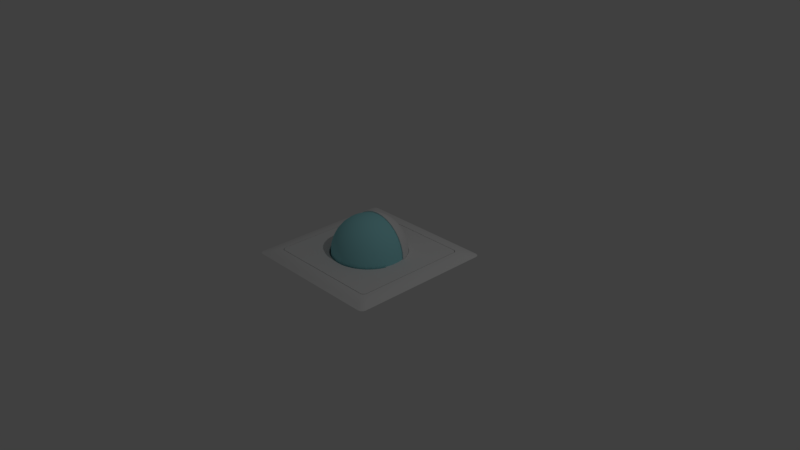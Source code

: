 # Source: SimpleSensor.blend  (saved by Blender 2.79.0; exported with 4.5.12 LTS)
import bpy
from mathutils import Matrix  # noqa: F401  (used for matrix-valued properties, if any)

bpy.ops.wm.read_factory_settings(use_empty=True)
scene = bpy.context.scene
scene.name = 'Scene'

# ---- collections
col_collection_1 = bpy.data.collections.new('Collection 1'); scene.collection.children.link(col_collection_1)

# ---- materials (node trees are filled in below, after node groups)
mat_material_001 = bpy.data.materials.new('Material.001')
mat_material_001.alpha_threshold = 0.0
mat_material_001.use_transparent_shadow = False
mat_material_001.roughness = 0.5
mat_material_002 = bpy.data.materials.new('Material.002')
mat_material_002.alpha_threshold = 0.0
mat_material_002.use_transparent_shadow = False
mat_material_002.diffuse_color = (0.1743, 0.1743, 0.1743, 1.0)
mat_material_002.roughness = 0.5
mat_material_003 = bpy.data.materials.new('Material.003')
mat_material_003.alpha_threshold = 0.0
mat_material_003.use_transparent_shadow = False
mat_material_003.diffuse_color = (0.33, 0.7545, 0.8, 1.0)
mat_material_003.roughness = 0.5
mat_material_004 = bpy.data.materials.new('Material.004')
mat_material_004.alpha_threshold = 0.0
mat_material_004.use_transparent_shadow = False
mat_material_004.roughness = 0.5

# ---- node groups
ng_auto_smooth = bpy.data.node_groups.new('Auto Smooth', 'GeometryNodeTree')
_s = ng_auto_smooth.interface.new_socket(name='Geometry', in_out='OUTPUT', socket_type='NodeSocketGeometry')
_s = ng_auto_smooth.interface.new_socket(name='Geometry', in_out='INPUT', socket_type='NodeSocketGeometry')
_s = ng_auto_smooth.interface.new_socket(name='Angle', in_out='INPUT', socket_type='NodeSocketFloat')
_s.subtype = 'ANGLE'
_s.min_value = 0.0
_s.max_value = 3.142
ng_auto_smooth.is_modifier = True
_N = ng_auto_smooth.nodes; _L = ng_auto_smooth.links
n0 = _N.new('NodeGroupOutput'); n0.name = 'Group Output'; n0.location = (480, -100)
n1 = _N.new('NodeGroupInput'); n1.name = 'Group Input'; n1.location = (-420, -300)
n2 = _N.new('NodeGroupInput'); n2.name = 'Group Input.001'; n2.location = (-60, -100)
n3 = _N.new('GeometryNodeSetShadeSmooth'); n3.name = 'Set Shade Smooth'; n3.location = (120, -100)
n3.domain = 'EDGE'
n4 = _N.new('GeometryNodeSetShadeSmooth'); n4.name = 'Set Shade Smooth.001'; n4.location = (300, -100)
n5 = _N.new('GeometryNodeInputMeshEdgeAngle'); n5.name = 'Edge Angle'; n5.location = (-420, -220)
n6 = _N.new('GeometryNodeInputEdgeSmooth'); n6.name = 'Is Edge Smooth'; n6.location = (-60, -160)
n7 = _N.new('GeometryNodeInputShadeSmooth'); n7.name = 'Is Face Smooth'; n7.location = (-240, -340)
n8 = _N.new('FunctionNodeBooleanMath'); n8.name = 'Boolean Math'; n8.location = (-60, -220)
n9 = _N.new('FunctionNodeCompare'); n9.name = 'Compare'; n9.location = (-240, -180)
n9.operation = 'LESS_EQUAL'
_L.new(n5.outputs[0], n9.inputs[0])
_L.new(n4.outputs[0], n0.inputs[0])
_L.new(n1.outputs[1], n9.inputs[1])
_L.new(n9.outputs[0], n8.inputs[0])
_L.new(n7.outputs[0], n8.inputs[1])
_L.new(n2.outputs[0], n3.inputs[0])
_L.new(n6.outputs[0], n3.inputs[1])
_L.new(n3.outputs[0], n4.inputs[0])
_L.new(n8.outputs[0], n3.inputs[2])
n0.is_active_output = True

# ---- material node trees

# ---- world
world_world = bpy.data.worlds.new('World'); scene.world = world_world
world_world.color = (0.05088, 0.05088, 0.05088)
world_world.use_sun_shadow = False
world_world.sun_shadow_jitter_overblur = 0.0
world_world.cycles.sampling_method = 'MANUAL'

# ---- cameras
cam_camera = bpy.data.cameras.new('Camera')
cam_camera.clip_end = 100.0
cam_camera.lens = 35.0
cam_camera.sensor_width = 32.0
cam_camera.sensor_height = 18.0
cam_camera.ortho_scale = 7.314
cam_camera.dof.focus_distance = 0.0
cam_camera.dof.aperture_fstop = 128.0

# ---- lights
light_lamp = bpy.data.lights.new('Lamp', 'POINT')
light_lamp.transmission_factor = 0.0
light_lamp.cutoff_distance = 30.0
light_lamp.energy = 100.0
light_lamp.shadow_buffer_clip_start = 1.001
light_lamp.shadow_soft_size = 0.1
light_lamp.shadow_maximum_resolution = 0.006
light_lamp.use_absolute_resolution = True

# ---- meshes
me_plane = bpy.data.meshes.new('Plane')
me_plane.from_pydata([(-3.102e-07, 0.5102, 0.01961), (0.05, 0.5077, 0.01961), (0.09953, 0.5004, 0.01961), (0.1481, 0.4882, 0.01961), (0.1952, 0.4713, 0.01961), (0.2405, 0.4499, 0.01961), (0.2834, 0.4242, 0.01961), (0.3236, 0.3944, 0.01961), (0.3607, 0.3607, 0.01961), (0.3944, 0.3236, 0.01961), (0.4242, 0.2834, 0.01961), (0.4499, 0.2405, 0.01961), (0.4713, 0.1952, 0.01961), (0.4882, 0.1481, 0.01961), (0.4882, -0.1481, 0.01961), (0.4713, -0.1952, 0.01961), (0.4499, -0.2405, 0.01961), (0.4242, -0.2834, 0.01961), (0.3944, -0.3236, 0.01961), (0.3607, -0.3607, 0.01961), (0.3236, -0.3944, 0.01961), (0.2834, -0.4242, 0.01961), (0.2405, -0.4499, 0.01961), (0.1952, -0.4713, 0.01961), (0.1481, -0.4882, 0.01961), (0.09953, -0.5004, 0.01961), (0.05, -0.5077, 0.01961), (-7.197e-07, -0.5102, 0.01961), (-0.05001, -0.5077, 0.01961), (-0.09953, -0.5004, 0.01961), (-0.1481, -0.4882, 0.01961), (-0.1952, -0.4713, 0.01961), (-0.2405, -0.4499, 0.01961), (-0.2834, -0.4242, 0.01961), (-0.3236, -0.3944, 0.01961), (-0.3607, -0.3607, 0.01961), (-0.3944, -0.3236, 0.01961), (-0.4242, -0.2834, 0.01961), (-0.4499, -0.2405, 0.01961), (-0.4713, -0.1952, 0.01961), (-0.4882, -0.1481, 0.01961), (-0.4882, 0.1481, 0.01961), (-0.4713, 0.1952, 0.01961), (-0.4499, 0.2405, 0.01961), (-0.4242, 0.2834, 0.01961), (-0.3944, 0.3236, 0.01961), (-0.3607, 0.3607, 0.01961), (-0.3236, 0.3944, 0.01961), (-0.2834, 0.4242, 0.01961), (-0.2405, 0.4499, 0.01961), (-0.1952, 0.4713, 0.01961), (-0.1481, 0.4882, 0.01961), (-0.09953, 0.5004, 0.01961), (-0.05001, 0.5077, 0.01961), (0.4703, 0.1481, 0.01961), (0.482, 0.09953, 0.01961), (0.4891, 0.05, 0.01961), (0.4915, -2.026e-07, 0.01961), (0.4891, -0.05, 0.01961), (0.482, -0.09953, 0.01961), (0.4703, -0.1481, 0.01961), (-0.4703, -0.1481, 0.01961), (-0.4821, -0.09953, 0.01961), (-0.4891, -0.05, 0.01961), (-0.4915, -3.567e-07, 0.01961), (-0.4891, 0.05, 0.01961), (-0.4821, 0.09953, 0.01961), (-0.4703, 0.1481, 0.01961), (-0.9362, -1.0, 0.0), (-1.0, -0.9362, -1.583e-08), (-0.9681, -0.9915, 0.0), (-0.9915, -0.9681, 0.0), (1.0, -0.9362, 0.0), (0.9362, -1.0, -1.583e-08), (0.9915, -0.9681, 0.0), (0.9681, -0.9915, 0.0), (-1.0, 0.9362, 0.0), (-0.9362, 1.0, -1.583e-08), (-0.9915, 0.9681, 0.0), (-0.9681, 0.9915, 0.0), (0.9362, 1.0, 0.0), (1.0, 0.9362, -1.583e-08), (0.9681, 0.9915, 0.0), (0.9915, 0.9681, 0.0), (-0.8243, 0.7585, 0.05104), (-0.7585, 0.8243, 0.05104), (-0.7949, 0.7499, 0.05379), (-0.8035, 0.7795, 0.0524), (-0.7846, 0.7702, 0.05433), (-0.7795, 0.8035, 0.0524), (-0.7499, 0.7949, 0.05379), (-0.7702, 0.7846, 0.05433), (-0.8243, -0.7585, 0.05104), (-0.7585, -0.8243, 0.05104), (-0.8035, -0.7795, 0.0524), (-0.7949, -0.7499, 0.05379), (-0.7846, -0.7702, 0.05433), (-0.7499, -0.7949, 0.05379), (-0.7795, -0.8035, 0.0524), (-0.7702, -0.7846, 0.05433), (0.7585, -0.8243, 0.05104), (0.8243, -0.7585, 0.05104), (0.7795, -0.8035, 0.0524), (0.7499, -0.7949, 0.05379), (0.7702, -0.7846, 0.05433), (0.7949, -0.7499, 0.05379), (0.8035, -0.7795, 0.0524), (0.7846, -0.7702, 0.05433), (0.8243, 0.7585, 0.05104), (0.7585, 0.8243, 0.05104), (0.8035, 0.7795, 0.0524), (0.7949, 0.7499, 0.05379), (0.7846, 0.7702, 0.05433), (0.7499, 0.7949, 0.05379), (0.7795, 0.8035, 0.0524), (0.7702, 0.7846, 0.05433), (0.8427, 0.7769, 0.04882), (0.9325, 0.8687, 0.02627), (0.8687, 0.9325, 0.02627), (0.7769, 0.8427, 0.04882), (0.8716, 0.806, 0.0436), (0.8219, 0.7978, 0.05017), (0.8596, 0.8375, 0.04417), (0.913, 0.8897, 0.03021), (0.9045, 0.8396, 0.03534), (0.8904, 0.8685, 0.03737), (0.8396, 0.9045, 0.03534), (0.8897, 0.913, 0.03021), (0.8685, 0.8904, 0.03737), (0.7978, 0.8219, 0.05017), (0.806, 0.8716, 0.0436), (0.8375, 0.8596, 0.04417), (0.9325, -0.8687, 0.02627), (0.8427, -0.7769, 0.04882), (0.7769, -0.8427, 0.04882), (0.8687, -0.9325, 0.02627), (0.9045, -0.8396, 0.03534), (0.913, -0.8897, 0.03021), (0.8904, -0.8685, 0.03737), (0.8219, -0.7978, 0.05017), (0.8716, -0.806, 0.0436), (0.8596, -0.8375, 0.04417), (0.806, -0.8716, 0.0436), (0.7978, -0.8219, 0.05017), (0.8375, -0.8596, 0.04417), (0.8897, -0.913, 0.03021), (0.8396, -0.9045, 0.03534), (0.8685, -0.8904, 0.03737), (-0.8427, -0.7769, 0.04882), (-0.9325, -0.8687, 0.02627), (-0.8687, -0.9325, 0.02627), (-0.7769, -0.8427, 0.04882), (-0.8716, -0.806, 0.0436), (-0.8219, -0.7978, 0.05017), (-0.8596, -0.8375, 0.04417), (-0.913, -0.8897, 0.03021), (-0.9045, -0.8396, 0.03534), (-0.8904, -0.8685, 0.03737), (-0.8396, -0.9045, 0.03534), (-0.8897, -0.913, 0.03021), (-0.8685, -0.8904, 0.03737), (-0.7978, -0.8219, 0.05017), (-0.806, -0.8716, 0.0436), (-0.8375, -0.8596, 0.04417), (-0.9325, 0.8687, 0.02627), (-0.8427, 0.7769, 0.04882), (-0.7769, 0.8427, 0.04882), (-0.8687, 0.9325, 0.02627), (-0.9045, 0.8396, 0.03534), (-0.913, 0.8897, 0.03021), (-0.8904, 0.8685, 0.03737), (-0.8219, 0.7978, 0.05017), (-0.8716, 0.806, 0.0436), (-0.8596, 0.8375, 0.04417), (-0.806, 0.8716, 0.0436), (-0.7978, 0.8219, 0.05017), (-0.8375, 0.8596, 0.04417), (-0.8897, 0.913, 0.03021), (-0.8396, 0.9045, 0.03534), (-0.8685, 0.8904, 0.03737), (-0.7949, 0.7499, 0.04722), (-0.7846, 0.7702, 0.04722), (-0.7553, -0.7345, 0.05418), (-0.726, -0.726, 0.05418), (-0.7586, -0.7586, 0.05418), (-0.7345, -0.7553, 0.05418), (-0.7499, 0.7949, 0.04722), (-0.7702, 0.7846, 0.04722), (-0.7846, -0.7702, 0.04722), (-0.7949, -0.7499, 0.04722), (-0.7702, -0.7846, 0.04722), (-0.7499, -0.7949, 0.04722), (-0.7444, -0.7891, 0.05418), (-0.7646, -0.7789, 0.05418), (-0.7891, -0.7444, 0.05418), (-0.7789, -0.7646, 0.05418), (0.7702, -0.7846, 0.04722), (0.7499, -0.7949, 0.04722), (0.7846, -0.7702, 0.04722), (0.7949, -0.7499, 0.04722), (-0.7646, 0.7789, 0.05418), (-0.7444, 0.7891, 0.05418), (-0.7345, 0.7553, 0.05418), (-0.726, 0.726, 0.05418), (0.7846, 0.7702, 0.04722), (0.7949, 0.7499, 0.04722), (0.7702, 0.7846, 0.04722), (0.7499, 0.7949, 0.04722), (-0.7586, 0.7586, 0.05418), (-0.7553, 0.7345, 0.05418), (-0.7789, 0.7646, 0.05418), (-0.7891, 0.7444, 0.05418), (-0.7891, 0.7444, 0.04722), (-0.7789, 0.7646, 0.04722), (-0.7444, 0.7891, 0.04722), (-0.7646, 0.7789, 0.04722), (-0.7789, -0.7646, 0.04722), (-0.7891, -0.7444, 0.04722), (-0.7646, -0.7789, 0.04722), (-0.7444, -0.7891, 0.04722), (0.7646, -0.7789, 0.04722), (0.7444, -0.7891, 0.04722), (0.7789, -0.7646, 0.04722), (0.7891, -0.7444, 0.04722), (0.7789, 0.7646, 0.04722), (0.7891, 0.7444, 0.04722), (0.7646, 0.7789, 0.04722), (0.7444, 0.7891, 0.04722), (0.7646, -0.7789, 0.05418), (0.7444, -0.7891, 0.05418), (0.7789, -0.7646, 0.05418), (0.7891, -0.7444, 0.05418), (0.7553, -0.7345, 0.05418), (0.7586, -0.7586, 0.05418), (0.726, -0.726, 0.05418), (0.7345, -0.7553, 0.05418), (0.7789, 0.7646, 0.05418), (0.7891, 0.7444, 0.05418), (0.7646, 0.7789, 0.05418), (0.7444, 0.7891, 0.05418), (0.7345, 0.7553, 0.05418), (0.7586, 0.7586, 0.05418), (0.726, 0.726, 0.05418), (0.7553, 0.7345, 0.05418), (0.3607, -0.3607, 0.05418), (0.4242, -0.2834, 0.05418), (0.3944, -0.3236, 0.05418), (0.2834, -0.4242, 0.05418), (0.3236, -0.3944, 0.05418), (0.2405, -0.4499, 0.05418), (0.1952, -0.4713, 0.05418), (0.1481, -0.4882, 0.05418), (0.09953, -0.5004, 0.05418), (0.05, -0.5077, 0.05418), (-7.197e-07, -0.5102, 0.05418), (-0.05001, -0.5077, 0.05418), (-0.09953, -0.5004, 0.05418), (-0.1481, -0.4882, 0.05418), (-0.1952, -0.4713, 0.05418), (-0.2405, -0.4499, 0.05418), (-0.2834, -0.4242, 0.05418), (-0.3607, -0.3607, 0.05418), (-0.3236, -0.3944, 0.05418), (-0.3944, -0.3236, 0.05418), (0.4891, -0.05, 0.05418), (0.4915, -2.026e-07, 0.05418), (0.482, -0.09953, 0.05418), (0.4882, -0.1481, 0.05418), (0.4713, -0.1952, 0.05418), (0.4703, -0.1481, 0.05418), (0.4499, -0.2405, 0.05418), (-0.4242, -0.2834, 0.05418), (-0.4713, -0.1952, 0.05418), (-0.4499, -0.2405, 0.05418), (-0.4703, -0.1481, 0.05418), (-0.4821, -0.09953, 0.05418), (-0.4882, -0.1481, 0.05418), (-0.4891, -0.05, 0.05418), (-0.4915, -3.567e-07, 0.05418), (0.482, 0.09953, 0.05418), (0.4891, 0.05, 0.05418), (0.4882, 0.1481, 0.05418), (0.4713, 0.1952, 0.05418), (0.4703, 0.1481, 0.05418), (0.4499, 0.2405, 0.05418), (0.4242, 0.2834, 0.05418), (0.3944, 0.3236, 0.05418), (-0.3607, 0.3607, 0.05418), (-0.3944, 0.3236, 0.05418), (-0.4242, 0.2834, 0.05418), (-0.4499, 0.2405, 0.05418), (-0.4713, 0.1952, 0.05418), (-0.4703, 0.1481, 0.05418), (-0.4882, 0.1481, 0.05418), (-0.4891, 0.05, 0.05418), (-0.4821, 0.09953, 0.05418), (0.3236, 0.3944, 0.05418), (0.3607, 0.3607, 0.05418), (0.2834, 0.4242, 0.05418), (0.2405, 0.4499, 0.05418), (0.1952, 0.4713, 0.05418), (-0.1481, 0.4882, 0.05418), (-0.1952, 0.4713, 0.05418), (-0.2405, 0.4499, 0.05418), (-0.2834, 0.4242, 0.05418), (-0.3236, 0.3944, 0.05418), (0.1481, 0.4882, 0.05418), (-0.09953, 0.5004, 0.05418), (0.09953, 0.5004, 0.05418), (-0.05001, 0.5077, 0.05418), (0.05, 0.5077, 0.05418), (-3.102e-07, 0.5102, 0.05418), (7.917e-08, 0.5065, 0.05374), (0.09457, 0.147, 0.5292), (0.0913, 0.1938, 0.5127), (0.08715, 0.2388, 0.4919), (0.08217, 0.2814, 0.4668), (0.07639, 0.3213, 0.4378), (0.06988, 0.3582, 0.405), (0.06269, 0.3916, 0.3689), (0.0549, 0.4212, 0.3297), (0.04658, 0.4467, 0.2879), (0.03782, 0.468, 0.2439), (0.02869, 0.4847, 0.198), (0.01928, 0.4968, 0.1507), (0.009686, 0.5041, 0.1024), (0.1855, 0.147, 0.5016), (0.1791, 0.1938, 0.4861), (0.171, 0.2388, 0.4665), (0.1612, 0.2814, 0.4428), (0.1498, 0.3213, 0.4155), (0.1371, 0.3582, 0.3847), (0.123, 0.3916, 0.3506), (0.1077, 0.4212, 0.3137), (0.09138, 0.4467, 0.2743), (0.07418, 0.468, 0.2328), (0.05627, 0.4847, 0.1896), (0.03782, 0.4968, 0.145), (0.019, 0.5041, 0.09961), (0.2693, 0.147, 0.4568), (0.26, 0.1938, 0.4428), (0.2482, 0.2388, 0.4252), (0.234, 0.2814, 0.4039), (0.2175, 0.3213, 0.3793), (0.199, 0.3582, 0.3516), (0.1785, 0.3916, 0.3209), (0.1563, 0.4212, 0.2877), (0.1327, 0.4467, 0.2523), (0.1077, 0.468, 0.2149), (0.08169, 0.4847, 0.176), (0.0549, 0.4968, 0.1359), (0.02758, 0.5041, 0.09502), (0.3428, 0.147, 0.3965), (0.3309, 0.1938, 0.3847), (0.3159, 0.2388, 0.3696), (0.2978, 0.2814, 0.3516), (0.2769, 0.3213, 0.3306), (0.2533, 0.3582, 0.307), (0.2272, 0.3916, 0.281), (0.199, 0.4212, 0.2527), (0.1688, 0.4467, 0.2226), (0.1371, 0.468, 0.1908), (0.104, 0.4847, 0.1577), (0.06988, 0.4968, 0.1236), (0.03511, 0.5041, 0.08885), (0.403, 0.147, 0.323), (0.3891, 0.1938, 0.3137), (0.3714, 0.2388, 0.3019), (0.3502, 0.2814, 0.2877), (0.3256, 0.3213, 0.2713), (0.2978, 0.3582, 0.2527), (0.2672, 0.3916, 0.2323), (0.234, 0.4212, 0.2101), (0.1985, 0.4467, 0.1864), (0.1612, 0.468, 0.1614), (0.1223, 0.4847, 0.1354), (0.08217, 0.4968, 0.1086), (0.04128, 0.5041, 0.08132), (0.4478, 0.147, 0.2392), (0.4324, 0.1938, 0.2328), (0.4127, 0.2388, 0.2247), (0.3891, 0.2814, 0.2149), (0.3618, 0.3213, 0.2036), (0.3309, 0.3582, 0.1908), (0.2969, 0.3916, 0.1767), (0.26, 0.4212, 0.1614), (0.2206, 0.4467, 0.1451), (0.1791, 0.468, 0.1279), (0.1358, 0.4847, 0.11), (0.0913, 0.4968, 0.09156), (0.04587, 0.5041, 0.07274), (0.4754, 0.147, 0.1483), (0.459, 0.1938, 0.145), (0.4381, 0.2388, 0.1409), (0.4131, 0.2814, 0.1359), (0.384, 0.3213, 0.1301), (0.3513, 0.3582, 0.1236), (0.3152, 0.3916, 0.1164), (0.276, 0.4212, 0.1086), (0.2342, 0.4467, 0.1003), (0.1901, 0.468, 0.09156), (0.1442, 0.4847, 0.08242), (0.09692, 0.4968, 0.07302), (0.0487, 0.5041, 0.06342), (0.4847, 0.147, 0.05374), (0.468, 0.1938, 0.05374), (0.4467, 0.2388, 0.05374), (0.4212, 0.2814, 0.05374), (0.3916, 0.3213, 0.05374), (0.3582, 0.3582, 0.05374), (0.3213, 0.3916, 0.05374), (0.2814, 0.4212, 0.05374), (0.2388, 0.4467, 0.05374), (0.1938, 0.468, 0.05374), (0.147, 0.4847, 0.05374), (0.09882, 0.4968, 0.05374), (0.04965, 0.5041, 0.05374), (-0.4847, 0.147, 0.05374), (-0.468, 0.1938, 0.05374), (-0.4467, 0.2388, 0.05374), (-0.4212, 0.2814, 0.05374), (-0.3916, 0.3213, 0.05374), (-0.3582, 0.3582, 0.05374), (-0.3213, 0.3916, 0.05374), (-0.2814, 0.4212, 0.05374), (-0.2388, 0.4467, 0.05374), (-0.1938, 0.468, 0.05374), (-0.147, 0.4847, 0.05374), (-0.09882, 0.4968, 0.05374), (-0.04965, 0.5041, 0.05374), (-0.4754, 0.147, 0.1483), (-0.459, 0.1938, 0.145), (-0.4381, 0.2388, 0.1409), (-0.4131, 0.2814, 0.1359), (-0.384, 0.3213, 0.1301), (-0.3513, 0.3582, 0.1236), (-0.3152, 0.3916, 0.1164), (-0.276, 0.4212, 0.1086), (-0.2342, 0.4467, 0.1003), (-0.1901, 0.468, 0.09156), (-0.1442, 0.4847, 0.08242), (-0.09692, 0.4968, 0.07302), (-0.0487, 0.5041, 0.06342), (-0.4478, 0.147, 0.2392), (-0.4324, 0.1938, 0.2328), (-0.4127, 0.2388, 0.2247), (-0.3891, 0.2814, 0.2149), (-0.3618, 0.3213, 0.2036), (-0.3309, 0.3582, 0.1908), (-0.2969, 0.3916, 0.1767), (-0.26, 0.4212, 0.1614), (-0.2206, 0.4467, 0.1451), (-0.1791, 0.468, 0.1279), (-0.1358, 0.4847, 0.11), (-0.0913, 0.4968, 0.09156), (-0.04587, 0.5041, 0.07274), (-0.403, 0.147, 0.323), (-0.3891, 0.1938, 0.3137), (-0.3714, 0.2388, 0.3019), (-0.3502, 0.2814, 0.2877), (-0.3256, 0.3213, 0.2713), (-0.2978, 0.3582, 0.2527), (-0.2672, 0.3916, 0.2323), (-0.234, 0.4212, 0.2101), (-0.1985, 0.4467, 0.1864), (-0.1612, 0.468, 0.1614), (-0.1223, 0.4847, 0.1354), (-0.08217, 0.4968, 0.1086), (-0.04128, 0.5041, 0.08132), (-0.3428, 0.147, 0.3965), (-0.3309, 0.1938, 0.3847), (-0.3159, 0.2388, 0.3696), (-0.2978, 0.2814, 0.3516), (-0.2769, 0.3213, 0.3306), (-0.2533, 0.3582, 0.307), (-0.2272, 0.3916, 0.281), (-0.199, 0.4212, 0.2527), (-0.1688, 0.4467, 0.2226), (-0.1371, 0.468, 0.1908), (-0.104, 0.4847, 0.1577), (-0.06988, 0.4968, 0.1236), (-0.03511, 0.5041, 0.08885), (-0.2693, 0.147, 0.4568), (-0.26, 0.1938, 0.4428), (-0.2482, 0.2388, 0.4252), (-0.234, 0.2814, 0.4039), (-0.2175, 0.3213, 0.3793), (-0.199, 0.3582, 0.3516), (-0.1785, 0.3916, 0.3209), (-0.1563, 0.4212, 0.2877), (-0.1327, 0.4467, 0.2523), (-0.1077, 0.468, 0.2149), (-0.08169, 0.4847, 0.176), (-0.0549, 0.4968, 0.1359), (-0.02758, 0.5041, 0.09502), (-0.1855, 0.147, 0.5016), (-0.1791, 0.1938, 0.4861), (-0.171, 0.2388, 0.4665), (-0.1612, 0.2814, 0.4428), (-0.1498, 0.3213, 0.4155), (-0.1371, 0.3582, 0.3847), (-0.123, 0.3916, 0.3506), (-0.1077, 0.4212, 0.3137), (-0.09138, 0.4467, 0.2743), (-0.07418, 0.468, 0.2328), (-0.05627, 0.4847, 0.1896), (-0.03782, 0.4968, 0.145), (-0.019, 0.5041, 0.09961), (-0.09457, 0.147, 0.5292), (-0.0913, 0.1938, 0.5127), (-0.08715, 0.2388, 0.4919), (-0.08217, 0.2814, 0.4668), (-0.07639, 0.3213, 0.4378), (-0.06988, 0.3582, 0.405), (-0.06269, 0.3916, 0.3689), (-0.0549, 0.4212, 0.3297), (-0.04658, 0.4467, 0.2879), (-0.03782, 0.468, 0.2439), (-0.02869, 0.4847, 0.198), (-0.01928, 0.4968, 0.1507), (-0.009686, 0.5041, 0.1024), (1.585e-07, 0.147, 0.5385), (1.509e-07, 0.1938, 0.5217), (1.811e-07, 0.2388, 0.5005), (2.415e-07, 0.2814, 0.4749), (1.434e-07, 0.3213, 0.4453), (1.509e-07, 0.3582, 0.4119), (1.132e-07, 0.3916, 0.3751), (1.925e-07, 0.4212, 0.3352), (1.207e-07, 0.4467, 0.2925), (1.132e-07, 0.468, 0.2476), (1.283e-07, 0.4847, 0.2008), (9.81e-08, 0.4968, 0.1526), (9.527e-08, 0.5041, 0.1034), (8.028e-08, 0.4863, 0.05374), (0.09078, 0.147, 0.5101), (0.08764, 0.1861, 0.4943), (0.08366, 0.2292, 0.4743), (0.07888, 0.2701, 0.4503), (0.07333, 0.3085, 0.4224), (0.06708, 0.3438, 0.391), (0.06018, 0.3759, 0.3563), (0.0527, 0.4043, 0.3187), (0.04472, 0.4288, 0.2786), (0.0363, 0.4492, 0.2362), (0.02754, 0.4653, 0.1922), (0.01851, 0.4769, 0.1468), (0.009298, 0.4839, 0.1005), (0.1781, 0.147, 0.4836), (0.1719, 0.1861, 0.4688), (0.1641, 0.2292, 0.4499), (0.1547, 0.2701, 0.4273), (0.1438, 0.3085, 0.401), (0.1316, 0.3438, 0.3714), (0.118, 0.3759, 0.3387), (0.1034, 0.4043, 0.3033), (0.08772, 0.4288, 0.2655), (0.07121, 0.4492, 0.2257), (0.05402, 0.4653, 0.1841), (0.0363, 0.4769, 0.1414), (0.01824, 0.4839, 0.09777), (0.2585, 0.147, 0.4406), (0.2496, 0.1861, 0.4273), (0.2383, 0.2292, 0.4103), (0.2246, 0.2701, 0.3899), (0.2088, 0.3085, 0.3663), (0.191, 0.3438, 0.3396), (0.1714, 0.3759, 0.3102), (0.1501, 0.4043, 0.2784), (0.1273, 0.4288, 0.2443), (0.1034, 0.4492, 0.2085), (0.07842, 0.4653, 0.1711), (0.0527, 0.4769, 0.1326), (0.02648, 0.4839, 0.09337), (0.329, 0.147, 0.3828), (0.3177, 0.1861, 0.3714), (0.3032, 0.2292, 0.357), (0.2859, 0.2701, 0.3396), (0.2658, 0.3085, 0.3195), (0.2431, 0.3438, 0.2969), (0.2181, 0.3759, 0.2719), (0.191, 0.4043, 0.2448), (0.1621, 0.4288, 0.2158), (0.1316, 0.4492, 0.1853), (0.09981, 0.4653, 0.1535), (0.06708, 0.4769, 0.1208), (0.0337, 0.4839, 0.08744), (0.3869, 0.147, 0.3123), (0.3735, 0.1861, 0.3033), (0.3566, 0.2292, 0.292), (0.3362, 0.2701, 0.2784), (0.3125, 0.3085, 0.2626), (0.2859, 0.3438, 0.2448), (0.2565, 0.3759, 0.2251), (0.2246, 0.4043, 0.2038), (0.1906, 0.4288, 0.1811), (0.1547, 0.4492, 0.1571), (0.1174, 0.4653, 0.1322), (0.07888, 0.4769, 0.1064), (0.03963, 0.4839, 0.08022), (0.4299, 0.147, 0.2318), (0.415, 0.1861, 0.2257), (0.3962, 0.2292, 0.2178), (0.3735, 0.2701, 0.2085), (0.3473, 0.3085, 0.1976), (0.3177, 0.3438, 0.1853), (0.285, 0.3759, 0.1718), (0.2496, 0.4043, 0.1571), (0.2118, 0.4288, 0.1415), (0.1719, 0.4492, 0.1249), (0.1304, 0.4653, 0.1078), (0.08764, 0.4769, 0.09004), (0.04403, 0.4839, 0.07198), (0.4564, 0.147, 0.1445), (0.4406, 0.1861, 0.1414), (0.4206, 0.2292, 0.1374), (0.3965, 0.2701, 0.1326), (0.3687, 0.3085, 0.1271), (0.3372, 0.3438, 0.1208), (0.3026, 0.3759, 0.1139), (0.265, 0.4043, 0.1064), (0.2248, 0.4288, 0.09846), (0.1825, 0.4492, 0.09004), (0.1384, 0.4653, 0.08128), (0.09304, 0.4769, 0.07225), (0.04675, 0.4839, 0.06304), (0.4653, 0.147, 0.05374), (0.4492, 0.1861, 0.05374), (0.4288, 0.2292, 0.05374), (0.4043, 0.2701, 0.05374), (0.3759, 0.3085, 0.05374), (0.3438, 0.3438, 0.05374), (0.3085, 0.3759, 0.05374), (0.2701, 0.4043, 0.05374), (0.2292, 0.4288, 0.05374), (0.1861, 0.4492, 0.05374), (0.1412, 0.4653, 0.05374), (0.09486, 0.4769, 0.05374), (0.04766, 0.4839, 0.05374), (-0.4653, 0.147, 0.05374), (-0.4492, 0.1861, 0.05374), (-0.4288, 0.2292, 0.05374), (-0.4043, 0.2701, 0.05374), (-0.3759, 0.3085, 0.05374), (-0.3438, 0.3438, 0.05374), (-0.3085, 0.3759, 0.05374), (-0.2701, 0.4043, 0.05374), (-0.2292, 0.4288, 0.05374), (-0.1861, 0.4492, 0.05374), (-0.1412, 0.4653, 0.05374), (-0.09486, 0.4769, 0.05374), (-0.04766, 0.4839, 0.05374), (-0.4564, 0.147, 0.1445), (-0.4406, 0.1861, 0.1414), (-0.4206, 0.2292, 0.1374), (-0.3965, 0.2701, 0.1326), (-0.3687, 0.3085, 0.1271), (-0.3372, 0.3438, 0.1208), (-0.3025, 0.3759, 0.1139), (-0.265, 0.4043, 0.1064), (-0.2248, 0.4288, 0.09846), (-0.1825, 0.4492, 0.09004), (-0.1384, 0.4653, 0.08128), (-0.09304, 0.4769, 0.07225), (-0.04675, 0.4839, 0.06304), (-0.4299, 0.147, 0.2318), (-0.415, 0.1861, 0.2257), (-0.3962, 0.2292, 0.2178), (-0.3735, 0.2701, 0.2085), (-0.3473, 0.3085, 0.1976), (-0.3177, 0.3438, 0.1853), (-0.285, 0.3759, 0.1718), (-0.2496, 0.4043, 0.1571), (-0.2118, 0.4288, 0.1415), (-0.1719, 0.4492, 0.1249), (-0.1304, 0.4653, 0.1078), (-0.08764, 0.4769, 0.09004), (-0.04403, 0.4839, 0.07198), (-0.3869, 0.147, 0.3123), (-0.3735, 0.1861, 0.3033), (-0.3566, 0.2292, 0.292), (-0.3362, 0.2701, 0.2784), (-0.3125, 0.3085, 0.2626), (-0.2859, 0.3438, 0.2448), (-0.2565, 0.3759, 0.2251), (-0.2246, 0.4043, 0.2038), (-0.1906, 0.4288, 0.1811), (-0.1547, 0.4492, 0.1571), (-0.1174, 0.4653, 0.1322), (-0.07888, 0.4769, 0.1064), (-0.03963, 0.4839, 0.08022), (-0.329, 0.147, 0.3828), (-0.3177, 0.1861, 0.3714), (-0.3032, 0.2292, 0.357), (-0.2859, 0.2701, 0.3396), (-0.2658, 0.3085, 0.3195), (-0.2431, 0.3438, 0.2969), (-0.2181, 0.3759, 0.2719), (-0.191, 0.4043, 0.2448), (-0.1621, 0.4288, 0.2158), (-0.1316, 0.4492, 0.1853), (-0.09981, 0.4653, 0.1535), (-0.06708, 0.4769, 0.1208), (-0.0337, 0.4839, 0.08744), (-0.2585, 0.147, 0.4406), (-0.2496, 0.1861, 0.4273), (-0.2383, 0.2292, 0.4103), (-0.2246, 0.2701, 0.3899), (-0.2088, 0.3085, 0.3663), (-0.191, 0.3438, 0.3396), (-0.1714, 0.3759, 0.3102), (-0.1501, 0.4043, 0.2784), (-0.1273, 0.4288, 0.2443), (-0.1034, 0.4492, 0.2085), (-0.07842, 0.4653, 0.1711), (-0.0527, 0.4769, 0.1326), (-0.02648, 0.4839, 0.09337), (-0.1781, 0.147, 0.4836), (-0.1719, 0.1861, 0.4688), (-0.1641, 0.2292, 0.4499), (-0.1547, 0.2701, 0.4273), (-0.1438, 0.3085, 0.401), (-0.1316, 0.3438, 0.3714), (-0.118, 0.3759, 0.3387), (-0.1034, 0.4043, 0.3033), (-0.08772, 0.4288, 0.2655), (-0.07121, 0.4492, 0.2257), (-0.05402, 0.4653, 0.1841), (-0.0363, 0.4769, 0.1414), (-0.01824, 0.4839, 0.09777), (-0.09078, 0.147, 0.5101), (-0.08764, 0.1861, 0.4943), (-0.08366, 0.2292, 0.4743), (-0.07888, 0.2701, 0.4503), (-0.07333, 0.3085, 0.4224), (-0.06708, 0.3438, 0.391), (-0.06018, 0.3759, 0.3563), (-0.0527, 0.4043, 0.3187), (-0.04472, 0.4288, 0.2786), (-0.0363, 0.4492, 0.2362), (-0.02754, 0.4653, 0.1922), (-0.01851, 0.4769, 0.1468), (-0.009298, 0.4839, 0.1005), (1.564e-07, 0.147, 0.5191), (1.492e-07, 0.1861, 0.503), (1.782e-07, 0.2292, 0.4826), (2.361e-07, 0.2701, 0.458), (1.419e-07, 0.3085, 0.4296), (1.492e-07, 0.3438, 0.3976), (1.129e-07, 0.3759, 0.3622), (1.89e-07, 0.4043, 0.3239), (1.202e-07, 0.4288, 0.283), (1.129e-07, 0.4492, 0.2398), (1.274e-07, 0.4653, 0.1949), (9.846e-08, 0.4769, 0.1486), (9.574e-08, 0.4839, 0.1014), (0.4847, 0.147, 0.01619), (0.468, 0.1938, 0.01619), (0.4467, 0.2388, 0.01619), (0.4212, 0.2814, 0.01619), (0.3916, 0.3213, 0.01619), (0.3582, 0.3582, 0.01619), (0.3213, 0.3916, 0.01619), (0.2814, 0.4212, 0.01619), (0.2388, 0.4467, 0.01619), (0.1938, 0.468, 0.01619), (0.147, 0.4847, 0.01619), (0.09882, 0.4968, 0.01619), (0.04965, 0.5041, 0.01619), (-0.4847, 0.147, 0.01619), (-0.468, 0.1938, 0.01619), (-0.4467, 0.2388, 0.01619), (-0.4212, 0.2814, 0.01619), (-0.3916, 0.3213, 0.01619), (-0.3582, 0.3582, 0.01619), (-0.3213, 0.3916, 0.01619), (-0.2814, 0.4212, 0.01619), (-0.2388, 0.4467, 0.01619), (-0.1938, 0.468, 0.01619), (-0.147, 0.4847, 0.01619), (-0.09882, 0.4968, 0.01619), (-0.04965, 0.5041, 0.01619), (7.917e-08, 0.5065, 0.01619), (0.4653, 0.147, 0.01619), (0.4492, 0.1861, 0.01619), (0.4288, 0.2292, 0.01619), (0.4043, 0.2701, 0.01619), (0.3759, 0.3085, 0.01619), (0.3438, 0.3438, 0.01619), (0.3085, 0.3759, 0.01619), (0.2701, 0.4043, 0.01619), (0.2292, 0.4288, 0.01619), (0.1861, 0.4492, 0.01619), (0.1412, 0.4653, 0.01619), (0.09486, 0.4769, 0.01619), (0.04766, 0.4839, 0.01619), (-0.4653, 0.147, 0.01619), (-0.4492, 0.1861, 0.01619), (-0.4288, 0.2292, 0.01619), (-0.4043, 0.2701, 0.01619), (-0.3759, 0.3085, 0.01619), (-0.3438, 0.3438, 0.01619), (-0.3085, 0.3759, 0.01619), (-0.2701, 0.4043, 0.01619), (-0.2292, 0.4288, 0.01619), (-0.1861, 0.4492, 0.01619), (-0.1412, 0.4653, 0.01619), (-0.09486, 0.4769, 0.01619), (-0.04766, 0.4839, 0.01619), (8.028e-08, 0.4863, 0.01619), (-0.4747, -1.819e-07, 0.05418), (0.0187, 0.09401, 0.536), (0.03668, 0.1844, 0.5081), (0.05325, 0.2677, 0.4627), (0.06778, 0.3407, 0.4016), (0.0797, 0.4007, 0.3271), (0.08855, 0.4452, 0.2422), (0.09401, 0.4726, 0.15), (0.09585, 0.4819, 0.05418), (-0.4656, -1.607e-07, 0.1468), (-0.4386, -2.668e-07, 0.2359), (-0.3947, -1.819e-07, 0.3179), (-0.3357, -2.032e-07, 0.3899), (-0.2638, -2.491e-07, 0.4489), (-0.1817, -2.491e-07, 0.4928), (-0.09262, -2.633e-07, 0.5198), (0.03668, 0.08855, 0.536), (0.07195, 0.1737, 0.5081), (0.1045, 0.2522, 0.4627), (0.1329, 0.321, 0.4016), (0.1563, 0.3774, 0.3271), (0.1737, 0.4194, 0.2422), (0.1844, 0.4452, 0.15), (0.188, 0.4539, 0.05418), (-0.4656, -0.09262, 0.05418), (-0.4567, -0.09084, 0.1468), (-0.4302, -0.08557, 0.2359), (-0.3871, -0.07701, 0.3179), (-0.3292, -0.06549, 0.3899), (-0.2587, -0.05146, 0.4489), (-0.1782, -0.03544, 0.4928), (0.05325, 0.0797, 0.536), (0.1045, 0.1563, 0.5081), (0.1516, 0.227, 0.4627), (0.193, 0.2889, 0.4016), (0.227, 0.3397, 0.3271), (0.2522, 0.3774, 0.2422), (0.2677, 0.4007, 0.15), (0.273, 0.4085, 0.05418), (-0.09084, -0.01807, 0.5198), (-0.4386, -0.1817, 0.05418), (-0.4302, -0.1782, 0.1468), (-0.4052, -0.1678, 0.2359), (-0.3647, -0.1511, 0.3179), (-0.3101, -0.1285, 0.3899), (-0.2437, -0.1009, 0.4489), (0.06778, 0.06778, 0.536), (0.1329, 0.1329, 0.5081), (0.193, 0.193, 0.4627), (0.2457, 0.2457, 0.4016), (0.2889, 0.2889, 0.3271), (0.321, 0.321, 0.2422), (0.3407, 0.3407, 0.15), (0.3474, 0.3474, 0.05418), (-0.1678, -0.06952, 0.4928), (-0.08557, -0.03544, 0.5198), (-0.3947, -0.2638, 0.05418), (-0.3871, -0.2587, 0.1468), (-0.3647, -0.2437, 0.2359), (-0.3282, -0.2193, 0.3179), (-0.2791, -0.1865, 0.3899), (0.0797, 0.05325, 0.536), (0.1563, 0.1045, 0.5081), (0.227, 0.1516, 0.4627), (0.2889, 0.193, 0.4016), (0.3397, 0.227, 0.3271), (0.3774, 0.2522, 0.2422), (0.4007, 0.2677, 0.15), (0.4085, 0.273, 0.05418), (-0.2193, -0.1465, 0.4489), (-0.1511, -0.1009, 0.4928), (-0.07701, -0.05146, 0.5198), (-0.3357, -0.3357, 0.05418), (-0.3292, -0.3292, 0.1468), (-0.3101, -0.3101, 0.2359), (-0.2791, -0.2791, 0.3179), (0.08855, 0.03668, 0.536), (0.1737, 0.07195, 0.5081), (0.2522, 0.1045, 0.4627), (0.321, 0.1329, 0.4016), (0.3774, 0.1563, 0.3271), (0.4194, 0.1737, 0.2422), (0.4452, 0.1844, 0.15), (0.4539, 0.188, 0.05418), (-0.2374, -0.2374, 0.3899), (-0.1865, -0.1865, 0.4489), (-0.1285, -0.1285, 0.4928), (-0.06549, -0.06549, 0.5198), (-0.2638, -0.3947, 0.05418), (-0.2587, -0.3871, 0.1468), (-0.2437, -0.3647, 0.2359), (0.09401, 0.0187, 0.536), (0.1844, 0.03668, 0.5081), (0.2677, 0.05325, 0.4627), (0.3407, 0.06777, 0.4016), (0.4007, 0.0797, 0.3271), (0.4452, 0.08855, 0.2422), (0.4726, 0.09401, 0.15), (0.4819, 0.09585, 0.05418), (-0.2193, -0.3282, 0.3179), (-0.1865, -0.2791, 0.3899), (-0.1465, -0.2193, 0.4489), (-0.1009, -0.1511, 0.4928), (-0.05146, -0.07701, 0.5198), (-0.1817, -0.4386, 0.05418), (-0.1782, -0.4302, 0.1468), (0.09585, -2.798e-07, 0.536), (0.188, -2.761e-07, 0.5081), (0.273, -2.725e-07, 0.4627), (0.3474, -2.761e-07, 0.4016), (0.4085, -2.835e-07, 0.3271), (0.4539, -2.542e-07, 0.2422), (0.4819, -3.127e-07, 0.15), (0.4913, -3.054e-07, 0.05418), (-0.1678, -0.4052, 0.2359), (-0.1511, -0.3647, 0.3179), (-0.1285, -0.3101, 0.3899), (-0.1009, -0.2437, 0.4489), (-0.06952, -0.1678, 0.4928), (-0.03544, -0.08557, 0.5198), (-6.434e-09, -4.129e-07, 0.5289), (0.09401, -0.0187, 0.536), (0.1844, -0.03668, 0.5081), (0.2677, -0.05325, 0.4627), (0.3407, -0.06778, 0.4016), (0.4007, -0.0797, 0.3271), (0.4452, -0.08855, 0.2422), (0.4726, -0.09401, 0.15), (0.4819, -0.09585, 0.05418), (-0.09262, -0.4656, 0.05418), (-0.09084, -0.4567, 0.1468), (-0.08557, -0.4302, 0.2359), (-0.07701, -0.3871, 0.3179), (-0.06549, -0.3292, 0.3899), (-0.05146, -0.2587, 0.4489), (-0.03544, -0.1782, 0.4928), (0.08855, -0.03668, 0.536), (0.1737, -0.07195, 0.5081), (0.2522, -0.1045, 0.4627), (0.321, -0.1329, 0.4016), (0.3774, -0.1563, 0.3271), (0.4194, -0.1737, 0.2422), (0.4452, -0.1844, 0.15), (0.4539, -0.188, 0.05418), (-0.01807, -0.09084, 0.5198), (5.125e-09, -0.4747, 0.05418), (1.22e-08, -0.4656, 0.1468), (8.294e-08, -0.4386, 0.2359), (1.22e-08, -0.3947, 0.3179), (4.05e-08, -0.3357, 0.3899), (6.526e-08, -0.2638, 0.4489), (0.0797, -0.05325, 0.536), (0.1563, -0.1045, 0.5081), (0.227, -0.1516, 0.4627), (0.2889, -0.193, 0.4016), (0.3397, -0.227, 0.3271), (0.3774, -0.2522, 0.2422), (0.4007, -0.2677, 0.15), (0.4085, -0.273, 0.05418), (7.233e-08, -0.1817, 0.4928), (4.934e-08, -0.09262, 0.5198), (0.09262, -0.4656, 0.05418), (0.09084, -0.4567, 0.1468), (0.08557, -0.4302, 0.2359), (0.07701, -0.3871, 0.3179), (0.06549, -0.3292, 0.3899), (0.06778, -0.06778, 0.536), (0.1329, -0.1329, 0.5081), (0.193, -0.193, 0.4627), (0.2457, -0.2457, 0.4016), (0.2889, -0.2889, 0.3271), (0.321, -0.321, 0.2422), (0.3407, -0.3407, 0.15), (0.3474, -0.3474, 0.05418), (0.05146, -0.2587, 0.4489), (0.03544, -0.1782, 0.4928), (0.01807, -0.09084, 0.5198), (0.1817, -0.4386, 0.05418), (0.1782, -0.4302, 0.1468), (0.1678, -0.4052, 0.2359), (0.1511, -0.3647, 0.3179), (0.05325, -0.0797, 0.536), (0.1045, -0.1563, 0.5081), (0.1516, -0.227, 0.4627), (0.193, -0.2889, 0.4016), (0.227, -0.3397, 0.3271), (0.2522, -0.3774, 0.2422), (0.2677, -0.4007, 0.15), (0.273, -0.4085, 0.05418), (0.1285, -0.3101, 0.3899), (0.1009, -0.2437, 0.4489), (0.06952, -0.1678, 0.4928), (0.03544, -0.08557, 0.5198), (0.2638, -0.3947, 0.05418), (0.2587, -0.3871, 0.1468), (0.2437, -0.3647, 0.2359), (0.03668, -0.08855, 0.536), (0.07195, -0.1737, 0.5081), (0.1045, -0.2522, 0.4627), (0.1329, -0.321, 0.4016), (0.1563, -0.3774, 0.3271), (0.1737, -0.4194, 0.2422), (0.1844, -0.4452, 0.15), (0.188, -0.4539, 0.05418), (0.2193, -0.3282, 0.3179), (0.1865, -0.2791, 0.3899), (0.1465, -0.2193, 0.4489), (0.1009, -0.1511, 0.4928), (0.05146, -0.07701, 0.5198), (0.3357, -0.3357, 0.05418), (0.3292, -0.3292, 0.1468), (0.0187, -0.09401, 0.536), (0.03668, -0.1844, 0.5081), (0.05325, -0.2677, 0.4627), (0.06778, -0.3407, 0.4016), (0.0797, -0.4007, 0.3271), (0.08855, -0.4452, 0.2422), (0.09401, -0.4726, 0.15), (0.09585, -0.4819, 0.05418), (0.3101, -0.3101, 0.2359), (0.2791, -0.2791, 0.3179), (0.2374, -0.2374, 0.3899), (0.1865, -0.1865, 0.4489), (0.1285, -0.1285, 0.4928), (0.06549, -0.06549, 0.5198), (0.3947, -0.2638, 0.05418), (5.106e-08, -0.09585, 0.536), (7.485e-08, -0.188, 0.5081), (6.753e-08, -0.273, 0.4627), (4.191e-08, -0.3474, 0.4016), (1.263e-08, -0.4085, 0.3271), (8.584e-08, -0.4539, 0.2422), (1.263e-08, -0.4819, 0.15), (5.304e-09, -0.4913, 0.05418), (0.3871, -0.2587, 0.1468), (0.3647, -0.2437, 0.2359), (0.3282, -0.2193, 0.3179), (0.2791, -0.1865, 0.3899), (0.2193, -0.1465, 0.4489), (0.1511, -0.1009, 0.4928), (0.07701, -0.05146, 0.5198), (-0.0187, -0.09401, 0.536), (-0.03668, -0.1844, 0.5081), (-0.05325, -0.2677, 0.4627), (-0.06778, -0.3407, 0.4016), (-0.0797, -0.4007, 0.3271), (-0.08855, -0.4452, 0.2422), (-0.09401, -0.4726, 0.15), (-0.09585, -0.4819, 0.05418), (0.4386, -0.1817, 0.05418), (0.4302, -0.1782, 0.1468), (0.4052, -0.1678, 0.2359), (0.3647, -0.1511, 0.3179), (0.3101, -0.1285, 0.3899), (0.2437, -0.1009, 0.4489), (0.1678, -0.06952, 0.4928), (-6.659e-09, -4.273e-07, 0.5455), (-0.03668, -0.08855, 0.536), (-0.07195, -0.1737, 0.5081), (-0.1045, -0.2522, 0.4627), (-0.1329, -0.321, 0.4016), (-0.1563, -0.3774, 0.3271), (-0.1737, -0.4194, 0.2422), (-0.1844, -0.4452, 0.15), (-0.188, -0.4539, 0.05418), (0.08557, -0.03544, 0.5198), (0.4656, -0.09262, 0.05418), (0.4567, -0.09084, 0.1468), (0.4302, -0.08557, 0.2359), (0.3871, -0.07701, 0.3179), (0.3292, -0.06549, 0.3899), (0.2587, -0.05146, 0.4489), (-0.05325, -0.0797, 0.536), (-0.1045, -0.1563, 0.5081), (-0.1516, -0.227, 0.4627), (-0.193, -0.2889, 0.4016), (-0.227, -0.3397, 0.3271), (-0.2522, -0.3774, 0.2422), (-0.2677, -0.4007, 0.15), (-0.273, -0.4085, 0.05418), (0.1782, -0.03544, 0.4928), (0.09084, -0.01807, 0.5198), (0.4747, -2.951e-07, 0.05418), (0.4656, -3.022e-07, 0.1468), (0.4386, -2.456e-07, 0.2359), (0.3947, -2.739e-07, 0.3179), (0.3357, -2.668e-07, 0.3899), (-0.06778, -0.06778, 0.536), (-0.1329, -0.1329, 0.5081), (-0.193, -0.193, 0.4627), (-0.2457, -0.2457, 0.4016), (-0.2889, -0.2889, 0.3271), (-0.321, -0.321, 0.2422), (-0.3407, -0.3407, 0.15), (-0.3474, -0.3474, 0.05418), (0.2638, -2.633e-07, 0.4489), (0.1817, -2.668e-07, 0.4928), (0.09262, -2.704e-07, 0.5198), (0.4656, 0.09262, 0.05418), (0.4567, 0.09084, 0.1468), (0.4302, 0.08557, 0.2359), (0.3871, 0.07701, 0.3179), (-0.0797, -0.05325, 0.536), (-0.1563, -0.1045, 0.5081), (-0.227, -0.1516, 0.4627), (-0.2889, -0.193, 0.4016), (-0.3397, -0.227, 0.3271), (-0.3774, -0.2522, 0.2422), (-0.4007, -0.2677, 0.15), (-0.4085, -0.273, 0.05418), (0.3292, 0.06549, 0.3899), (0.2587, 0.05146, 0.4489), (0.1782, 0.03544, 0.4928), (0.09084, 0.01807, 0.5198), (0.4386, 0.1817, 0.05418), (0.4302, 0.1782, 0.1468), (0.4052, 0.1678, 0.2359), (-0.08855, -0.03668, 0.536), (-0.1737, -0.07195, 0.5081), (-0.2522, -0.1045, 0.4627), (-0.321, -0.1329, 0.4016), (-0.3774, -0.1563, 0.3271), (-0.4194, -0.1737, 0.2422), (-0.4452, -0.1844, 0.15), (-0.4539, -0.188, 0.05418), (0.3647, 0.1511, 0.3179), (0.3101, 0.1285, 0.3899), (0.2437, 0.1009, 0.4489), (0.1678, 0.06952, 0.4928), (0.08557, 0.03544, 0.5198), (0.3947, 0.2638, 0.05418), (0.3871, 0.2587, 0.1468), (-0.09401, -0.0187, 0.536), (-0.1844, -0.03668, 0.5081), (-0.2677, -0.05325, 0.4627), (-0.3407, -0.06778, 0.4016), (-0.4007, -0.0797, 0.3271), (-0.4452, -0.08855, 0.2422), (-0.4726, -0.09401, 0.15), (-0.4819, -0.09585, 0.05418), (0.3647, 0.2437, 0.2359), (0.3282, 0.2193, 0.3179), (0.2791, 0.1865, 0.3899), (0.2193, 0.1465, 0.4489), (0.1511, 0.1009, 0.4928), (0.07701, 0.05146, 0.5198), (0.3357, 0.3357, 0.05418), (-0.09585, -2.725e-07, 0.536), (-0.188, -2.578e-07, 0.5081), (-0.273, -2.578e-07, 0.4627), (-0.3474, -2.102e-07, 0.4016), (-0.4085, -1.883e-07, 0.3271), (-0.4539, -2.761e-07, 0.2422), (-0.4819, -1.663e-07, 0.15), (-0.4913, -1.883e-07, 0.05418), (0.3292, 0.3292, 0.1468), (0.3101, 0.3101, 0.2359), (0.2791, 0.2791, 0.3179), (0.2374, 0.2374, 0.3899), (0.1865, 0.1865, 0.4489), (0.1285, 0.1285, 0.4928), (0.06549, 0.06549, 0.5198), (-0.09401, 0.0187, 0.536), (-0.1844, 0.03668, 0.5081), (-0.2677, 0.05325, 0.4627), (-0.3407, 0.06778, 0.4016), (-0.4007, 0.0797, 0.3271), (-0.4452, 0.08855, 0.2422), (-0.4726, 0.09401, 0.15), (-0.4819, 0.09585, 0.05418), (0.2638, 0.3947, 0.05418), (0.2587, 0.3871, 0.1468), (0.2437, 0.3647, 0.2359), (0.2193, 0.3282, 0.3179), (0.1865, 0.2791, 0.3899), (0.1465, 0.2193, 0.4489), (0.1009, 0.1511, 0.4928), (-0.08855, 0.03668, 0.536), (-0.1737, 0.07195, 0.5081), (-0.2522, 0.1045, 0.4627), (-0.321, 0.1329, 0.4016), (-0.3774, 0.1563, 0.3271), (-0.4194, 0.1737, 0.2422), (-0.4452, 0.1844, 0.15), (-0.4539, 0.188, 0.05418), (0.05146, 0.07701, 0.5198), (0.1817, 0.4386, 0.05418), (0.1782, 0.4302, 0.1468), (0.1678, 0.4052, 0.2359), (0.1511, 0.3647, 0.3179), (0.1285, 0.3101, 0.3899), (0.1009, 0.2437, 0.4489), (-0.0797, 0.05325, 0.536), (-0.1563, 0.1045, 0.5081), (-0.227, 0.1516, 0.4627), (-0.2889, 0.193, 0.4016), (-0.3397, 0.227, 0.3271), (-0.3774, 0.2522, 0.2422), (-0.4007, 0.2677, 0.15), (-0.4085, 0.273, 0.05418), (0.06952, 0.1678, 0.4928), (0.03544, 0.08557, 0.5198), (0.09262, 0.4656, 0.05418), (0.09084, 0.4567, 0.1468), (0.08557, 0.4302, 0.2359), (0.07701, 0.3871, 0.3179), (0.06549, 0.3292, 0.3899), (-0.06778, 0.06778, 0.536), (-0.1329, 0.1329, 0.5081), (-0.193, 0.193, 0.4627), (-0.2457, 0.2457, 0.4016), (-0.2889, 0.2889, 0.3271), (-0.321, 0.321, 0.2422), (-0.3407, 0.3407, 0.15), (-0.3474, 0.3474, 0.05418), (0.05146, 0.2587, 0.4489), (0.03544, 0.1782, 0.4928), (0.01807, 0.09084, 0.5198), (1.883e-07, 0.4913, 0.01533), (-0.09585, 0.4819, 0.01533), (-0.188, 0.4539, 0.01533), (-0.273, 0.4085, 0.01533), (-0.05325, 0.0797, 0.536), (-0.1045, 0.1563, 0.5081), (-0.1516, 0.227, 0.4627), (-0.193, 0.2889, 0.4016), (-0.227, 0.3397, 0.3271), (-0.2522, 0.3774, 0.2422), (-0.2677, 0.4007, 0.15), (-0.273, 0.4085, 0.05418), (-0.3474, 0.3474, 0.01533), (-0.4085, 0.273, 0.01533), (-0.4539, 0.188, 0.01533), (-0.4819, 0.09585, 0.01533), (-0.4913, -1.883e-07, 0.01533), (-0.4819, -0.09585, 0.01533), (-0.4539, -0.188, 0.01533), (-0.03668, 0.08855, 0.536), (-0.07195, 0.1737, 0.5081), (-0.1045, 0.2522, 0.4627), (-0.1329, 0.321, 0.4016), (-0.1563, 0.3774, 0.3271), (-0.1737, 0.4194, 0.2422), (-0.1844, 0.4452, 0.15), (-0.188, 0.4539, 0.05418), (-0.4085, -0.273, 0.01533), (-0.3474, -0.3474, 0.01533), (-0.273, -0.4085, 0.01533), (-0.188, -0.4539, 0.01533), (-0.09585, -0.4819, 0.01533), (5.304e-09, -0.4913, 0.01533), (0.09585, -0.4819, 0.01533), (-0.0187, 0.09401, 0.536), (-0.03668, 0.1844, 0.5081), (-0.05325, 0.2677, 0.4627), (-0.06778, 0.3407, 0.4016), (-0.0797, 0.4007, 0.3271), (-0.08855, 0.4452, 0.2422), (-0.09401, 0.4726, 0.15), (-0.09585, 0.4819, 0.05418), (0.188, -0.4539, 0.01533), (0.273, -0.4085, 0.01533), (0.3474, -0.3474, 0.01533), (0.4085, -0.273, 0.01533), (0.4539, -0.188, 0.01533), (0.4819, -0.09585, 0.01533), (0.4913, -3.054e-07, 0.01533), (7.302e-08, 0.09585, 0.536), (9.316e-08, 0.188, 0.5081), (1.078e-07, 0.273, 0.4627), (1.298e-07, 0.3474, 0.4016), (1.883e-07, 0.4085, 0.3271), (8.584e-08, 0.4539, 0.2422), (1.81e-07, 0.4819, 0.15), (1.883e-07, 0.4913, 0.05418), (0.4819, 0.09585, 0.01533), (0.4539, 0.188, 0.01533), (0.4085, 0.273, 0.01533), (0.3474, 0.3474, 0.01533), (0.273, 0.4085, 0.01533), (0.09585, 0.4819, 0.01533), (0.188, 0.4539, 0.01533), (-0.09084, 0.01807, 0.5198), (-0.1782, 0.03544, 0.4928), (-0.2587, 0.05146, 0.4489), (-0.3292, 0.06549, 0.3899), (-0.3871, 0.07701, 0.3179), (-0.4302, 0.08557, 0.2359), (-0.4567, 0.09084, 0.1468), (-0.4656, 0.09262, 0.05418), (-0.08557, 0.03544, 0.5198), (-0.1678, 0.06952, 0.4928), (-0.2437, 0.1009, 0.4489), (-0.3101, 0.1285, 0.3899), (-0.3647, 0.1511, 0.3179), (-0.4052, 0.1678, 0.2359), (-0.4302, 0.1782, 0.1468), (-0.4386, 0.1817, 0.05418), (-0.07701, 0.05146, 0.5198), (-0.1511, 0.1009, 0.4928), (-0.2193, 0.1465, 0.4489), (-0.2791, 0.1865, 0.3899), (-0.3282, 0.2193, 0.3179), (-0.3647, 0.2437, 0.2359), (-0.3871, 0.2587, 0.1468), (-0.3947, 0.2638, 0.05418), (-0.06549, 0.06549, 0.5198), (-0.1285, 0.1285, 0.4928), (-0.1865, 0.1865, 0.4489), (-0.2374, 0.2374, 0.3899), (-0.2791, 0.2791, 0.3179), (-0.3101, 0.3101, 0.2359), (-0.3292, 0.3292, 0.1468), (-0.3357, 0.3357, 0.05418), (1.82e-07, 0.4747, 0.01664), (-0.09262, 0.4656, 0.01664), (-0.1817, 0.4386, 0.01664), (-0.2638, 0.3947, 0.01664), (-0.05146, 0.07701, 0.5198), (-0.1009, 0.1511, 0.4928), (-0.1465, 0.2193, 0.4489), (-0.1865, 0.2791, 0.3899), (-0.2193, 0.3282, 0.3179), (-0.2437, 0.3647, 0.2359), (-0.2587, 0.3871, 0.1468), (-0.2638, 0.3947, 0.05418), (-0.3357, 0.3357, 0.01664), (-0.3947, 0.2638, 0.01664), (-0.4386, 0.1817, 0.01664), (-0.4656, 0.09262, 0.01664), (-0.4747, -1.819e-07, 0.01664), (-0.4656, -0.09262, 0.01664), (-0.4386, -0.1817, 0.01664), (-0.03544, 0.08557, 0.5198), (-0.06952, 0.1678, 0.4928), (-0.1009, 0.2437, 0.4489), (-0.1285, 0.3101, 0.3899), (-0.1511, 0.3647, 0.3179), (-0.1678, 0.4052, 0.2359), (-0.1782, 0.4302, 0.1468), (-0.1817, 0.4386, 0.05418), (-0.3947, -0.2638, 0.01664), (-0.3357, -0.3357, 0.01664), (-0.2638, -0.3947, 0.01664), (-0.1817, -0.4386, 0.01664), (-0.09262, -0.4656, 0.01664), (5.125e-09, -0.4747, 0.01664), (0.09262, -0.4656, 0.01664), (-0.01807, 0.09084, 0.5198), (-0.03544, 0.1782, 0.4928), (-0.05146, 0.2587, 0.4489), (-0.06549, 0.3292, 0.3899), (-0.07701, 0.3871, 0.3179), (-0.08557, 0.4302, 0.2359), (-0.09084, 0.4567, 0.1468), (-0.09262, 0.4656, 0.05418), (0.1817, -0.4386, 0.01664), (0.2638, -0.3947, 0.01664), (0.3357, -0.3357, 0.01664), (0.3947, -0.2638, 0.01664), (0.4386, -0.1817, 0.01664), (0.4656, -0.09262, 0.01664), (0.4747, -2.951e-07, 0.01664), (7.056e-08, 0.09262, 0.5198), (9.002e-08, 0.1817, 0.4928), (1.042e-07, 0.2638, 0.4489), (1.254e-07, 0.3357, 0.3899), (1.82e-07, 0.3947, 0.3179), (8.294e-08, 0.4386, 0.2359), (1.749e-07, 0.4656, 0.1468), (1.82e-07, 0.4747, 0.05418), (0.4656, 0.09262, 0.01664), (0.4386, 0.1817, 0.01664), (0.3947, 0.2638, 0.01664), (0.3357, 0.3357, 0.01664), (0.2638, 0.3947, 0.01664), (0.09262, 0.4656, 0.01664), (0.1817, 0.4386, 0.01664)], [], [(0, 1, 310, 311), (1, 2, 308, 310), (2, 3, 306, 308), (3, 4, 300, 306), (4, 5, 299, 300), (5, 6, 298, 299), (6, 7, 296, 298), (7, 8, 297, 296), (8, 9, 286, 297), (9, 10, 285, 286), (10, 11, 284, 285), (11, 12, 282, 284), (12, 13, 281, 282), (40, 61, 274, 276), (13, 54, 283, 281), (14, 15, 268, 267), (15, 16, 270, 268), (16, 17, 245, 270), (17, 18, 246, 245), (18, 19, 244, 246), (19, 20, 248, 244), (20, 21, 247, 248), (21, 22, 249, 247), (22, 23, 250, 249), (23, 24, 251, 250), (24, 25, 252, 251), (25, 26, 253, 252), (26, 27, 254, 253), (27, 28, 255, 254), (28, 29, 256, 255), (29, 30, 257, 256), (30, 31, 258, 257), (31, 32, 259, 258), (32, 33, 260, 259), (33, 34, 262, 260), (34, 35, 261, 262), (35, 36, 263, 261), (36, 37, 271, 263), (37, 38, 273, 271), (38, 39, 272, 273), (39, 40, 276, 272), (41, 42, 291, 293), (42, 43, 290, 291), (43, 44, 289, 290), (44, 45, 288, 289), (45, 46, 287, 288), (46, 47, 305, 287), (47, 48, 304, 305), (48, 49, 303, 304), (49, 50, 302, 303), (50, 51, 301, 302), (51, 52, 307, 301), (52, 53, 309, 307), (53, 0, 311, 309), (54, 55, 279, 283), (55, 56, 280, 279), (56, 57, 265, 280), (57, 58, 264, 265), (58, 59, 266, 264), (59, 60, 269, 266), (61, 62, 275, 274), (62, 63, 277, 275), (63, 64, 278, 277), (64, 65, 294, 278), (65, 66, 295, 294), (66, 67, 292, 295), (0, 53, 52, 51, 50, 49, 48, 47, 46, 45, 44, 43, 42, 41, 67, 66, 65, 64, 63, 62, 61, 40, 39, 38, 37, 36, 35, 34, 33, 32, 31, 30, 29, 28, 27, 26, 25, 24, 23, 22, 21, 20, 19, 18, 17, 16, 15, 14, 60, 59, 58, 57, 56, 55, 54, 13, 12, 11, 10, 9, 8, 7, 6, 5, 4, 3, 2, 1), (68, 73, 135, 150), (119, 166, 85, 109), (151, 134, 100, 93), (133, 116, 108, 101), (72, 81, 117, 132), (165, 148, 92, 84), (68, 70, 71, 69, 76, 78, 79, 77, 80, 82, 83, 81, 72, 74, 75, 73), (80, 77, 167, 118), (84, 86, 88, 87), (85, 89, 91, 90), (89, 87, 88, 91), (92, 94, 96, 95), (94, 98, 99, 96), (93, 97, 99, 98), (100, 102, 104, 103), (102, 106, 107, 104), (101, 105, 107, 106), (86, 95, 189, 180), (95, 96, 188, 189), (111, 112, 204, 205), (104, 107, 198, 196), (108, 110, 112, 111), (110, 114, 115, 112), (109, 113, 115, 114), (99, 97, 191, 190), (115, 113, 207, 206), (90, 91, 187, 186), (113, 90, 186, 207), (116, 120, 122, 121), (120, 124, 125, 122), (117, 123, 125, 124), (123, 127, 128, 125), (118, 126, 128, 127), (126, 130, 131, 128), (119, 129, 131, 130), (129, 121, 122, 131), (122, 125, 128, 131), (132, 136, 138, 137), (136, 140, 141, 138), (133, 139, 141, 140), (139, 143, 144, 141), (134, 142, 144, 143), (142, 146, 147, 144), (135, 145, 147, 146), (145, 137, 138, 147), (138, 141, 144, 147), (148, 152, 154, 153), (152, 156, 157, 154), (149, 155, 157, 156), (155, 159, 160, 157), (150, 158, 160, 159), (158, 162, 163, 160), (151, 161, 163, 162), (161, 153, 154, 163), (154, 157, 160, 163), (164, 168, 170, 169), (168, 172, 173, 170), (165, 171, 173, 172), (171, 175, 176, 173), (166, 174, 176, 175), (174, 178, 179, 176), (167, 177, 179, 178), (177, 169, 170, 179), (170, 173, 176, 179), (84, 92, 95, 86), (97, 103, 197, 191), (91, 88, 181, 187), (93, 100, 103, 97), (103, 104, 196, 197), (88, 86, 180, 181), (101, 108, 111, 105), (96, 99, 190, 188), (112, 115, 206, 204), (109, 85, 90, 113), (107, 105, 199, 198), (105, 111, 205, 199), (119, 109, 114, 129), (129, 114, 110, 121), (121, 110, 108, 116), (135, 73, 75, 145), (145, 75, 74, 137), (137, 74, 72, 132), (151, 93, 98, 161), (161, 98, 94, 153), (153, 94, 92, 148), (167, 77, 79, 177), (177, 79, 78, 169), (169, 78, 76, 164), (80, 118, 127, 82), (82, 127, 123, 83), (83, 123, 117, 81), (100, 134, 143, 102), (102, 143, 139, 106), (106, 139, 133, 101), (68, 150, 159, 70), (70, 159, 155, 71), (71, 155, 149, 69), (85, 166, 175, 89), (89, 175, 171, 87), (87, 171, 165, 84), (134, 151, 162, 142), (142, 162, 158, 146), (146, 158, 150, 135), (166, 119, 130, 174), (174, 130, 126, 178), (178, 126, 118, 167), (148, 165, 172, 152), (152, 172, 168, 156), (156, 168, 164, 149), (116, 133, 140, 120), (120, 140, 136, 124), (124, 136, 132, 117), (76, 69, 149, 164), (195, 193, 184), (182, 194, 195, 184), (183, 182, 184, 185), (192, 185, 184, 193), (210, 208, 200), (202, 201, 200, 208), (203, 202, 208, 209), (211, 209, 208, 210), (183, 234, 265, 264, 266, 269, 267, 268, 270, 245, 246, 244, 248, 247, 249, 250, 251, 252, 253, 254, 255, 256, 257, 258, 259, 260, 262, 261, 263, 271, 273, 272, 276, 274, 275, 277, 278), (189, 188, 216, 217), (205, 204, 224, 225), (187, 181, 213, 215), (191, 197, 221, 219), (198, 199, 223, 222), (207, 186, 214, 227), (196, 198, 222, 220), (186, 187, 215, 214), (181, 180, 212, 213), (197, 196, 220, 221), (180, 189, 217, 212), (190, 191, 219, 218), (199, 205, 225, 223), (206, 207, 227, 226), (188, 190, 218, 216), (204, 206, 226, 224), (221, 220, 228, 229), (212, 217, 194, 211), (218, 219, 192, 193), (223, 225, 237, 231), (226, 227, 239, 238), (216, 218, 193, 195), (224, 226, 238, 236), (217, 216, 195, 194), (225, 224, 236, 237), (215, 213, 210, 200), (219, 221, 229, 192), (222, 223, 231, 230), (227, 214, 201, 239), (220, 222, 230, 228), (214, 215, 200, 201), (213, 212, 211, 210), (231, 232, 233, 230), (234, 235, 233, 232), (235, 229, 228, 233), (228, 230, 233), (239, 240, 241, 238), (242, 243, 241, 240), (243, 237, 236, 241), (236, 238, 241), (211, 194, 182, 209), (209, 182, 183, 203), (192, 229, 235, 185), (185, 235, 234, 183), (231, 237, 243, 232), (232, 243, 242, 234), (239, 201, 202, 240), (240, 202, 203, 242), (278, 294, 295, 292, 293, 291, 290, 289, 288, 287, 305, 304, 303, 302, 301, 307, 309, 311, 310, 308, 306, 300, 299, 298, 296, 297, 286, 285, 284, 282, 281, 283, 279, 280, 265, 234, 242, 203, 183), (292, 67, 41, 293), (269, 60, 14, 267), (525, 524, 316, 317), (526, 525, 317, 318), (527, 526, 318, 319), (528, 527, 319, 320), (529, 528, 320, 321), (530, 529, 321, 322), (531, 530, 322, 323), (532, 531, 323, 324), (533, 532, 324, 325), (312, 533, 325), (522, 521, 313, 314), (523, 522, 314, 315), (524, 523, 315, 316), (325, 324, 337, 338), (312, 325, 338), (314, 313, 326, 327), (315, 314, 327, 328), (316, 315, 328, 329), (317, 316, 329, 330), (318, 317, 330, 331), (319, 318, 331, 332), (320, 319, 332, 333), (321, 320, 333, 334), (322, 321, 334, 335), (323, 322, 335, 336), (324, 323, 336, 337), (327, 326, 339, 340), (328, 327, 340, 341), (329, 328, 341, 342), (330, 329, 342, 343), (331, 330, 343, 344), (332, 331, 344, 345), (333, 332, 345, 346), (334, 333, 346, 347), (335, 334, 347, 348), (336, 335, 348, 349), (337, 336, 349, 350), (338, 337, 350, 351), (312, 338, 351), (341, 340, 353, 354), (342, 341, 354, 355), (343, 342, 355, 356), (344, 343, 356, 357), (345, 344, 357, 358), (346, 345, 358, 359), (347, 346, 359, 360), (348, 347, 360, 361), (349, 348, 361, 362), (350, 349, 362, 363), (351, 350, 363, 364), (312, 351, 364), (340, 339, 352, 353), (356, 355, 368, 369), (357, 356, 369, 370), (358, 357, 370, 371), (359, 358, 371, 372), (360, 359, 372, 373), (361, 360, 373, 374), (362, 361, 374, 375), (363, 362, 375, 376), (364, 363, 376, 377), (312, 364, 377), (353, 352, 365, 366), (354, 353, 366, 367), (355, 354, 367, 368), (371, 370, 383, 384), (372, 371, 384, 385), (373, 372, 385, 386), (374, 373, 386, 387), (375, 374, 387, 388), (376, 375, 388, 389), (377, 376, 389, 390), (312, 377, 390), (366, 365, 378, 379), (367, 366, 379, 380), (368, 367, 380, 381), (369, 368, 381, 382), (370, 369, 382, 383), (386, 385, 398, 399), (387, 386, 399, 400), (388, 387, 400, 401), (389, 388, 401, 402), (390, 389, 402, 403), (312, 390, 403), (379, 378, 391, 392), (380, 379, 392, 393), (381, 380, 393, 394), (382, 381, 394, 395), (383, 382, 395, 396), (384, 383, 396, 397), (385, 384, 397, 398), (401, 400, 413, 414), (402, 401, 414, 415), (403, 402, 415, 416), (312, 403, 416), (392, 391, 404, 405), (393, 392, 405, 406), (394, 393, 406, 407), (395, 394, 407, 408), (396, 395, 408, 409), (397, 396, 409, 410), (398, 397, 410, 411), (399, 398, 411, 412), (400, 399, 412, 413), (428, 427, 440, 441), (429, 428, 441, 442), (312, 429, 442), (418, 417, 430, 431), (419, 418, 431, 432), (420, 419, 432, 433), (421, 420, 433, 434), (422, 421, 434, 435), (423, 422, 435, 436), (424, 423, 436, 437), (425, 424, 437, 438), (426, 425, 438, 439), (427, 426, 439, 440), (312, 442, 455), (431, 430, 443, 444), (432, 431, 444, 445), (433, 432, 445, 446), (434, 433, 446, 447), (435, 434, 447, 448), (436, 435, 448, 449), (437, 436, 449, 450), (438, 437, 450, 451), (439, 438, 451, 452), (440, 439, 452, 453), (441, 440, 453, 454), (442, 441, 454, 455), (445, 444, 457, 458), (446, 445, 458, 459), (447, 446, 459, 460), (448, 447, 460, 461), (449, 448, 461, 462), (450, 449, 462, 463), (451, 450, 463, 464), (452, 451, 464, 465), (453, 452, 465, 466), (454, 453, 466, 467), (455, 454, 467, 468), (312, 455, 468), (444, 443, 456, 457), (460, 459, 472, 473), (461, 460, 473, 474), (462, 461, 474, 475), (463, 462, 475, 476), (464, 463, 476, 477), (465, 464, 477, 478), (466, 465, 478, 479), (467, 466, 479, 480), (468, 467, 480, 481), (312, 468, 481), (457, 456, 469, 470), (458, 457, 470, 471), (459, 458, 471, 472), (475, 474, 487, 488), (476, 475, 488, 489), (477, 476, 489, 490), (478, 477, 490, 491), (479, 478, 491, 492), (480, 479, 492, 493), (481, 480, 493, 494), (312, 481, 494), (470, 469, 482, 483), (471, 470, 483, 484), (472, 471, 484, 485), (473, 472, 485, 486), (474, 473, 486, 487), (490, 489, 502, 503), (491, 490, 503, 504), (492, 491, 504, 505), (493, 492, 505, 506), (494, 493, 506, 507), (312, 494, 507), (483, 482, 495, 496), (484, 483, 496, 497), (485, 484, 497, 498), (486, 485, 498, 499), (487, 486, 499, 500), (488, 487, 500, 501), (489, 488, 501, 502), (505, 504, 517, 518), (506, 505, 518, 519), (507, 506, 519, 520), (312, 507, 520), (496, 495, 508, 509), (497, 496, 509, 510), (498, 497, 510, 511), (499, 498, 511, 512), (500, 499, 512, 513), (501, 500, 513, 514), (502, 501, 514, 515), (503, 502, 515, 516), (504, 503, 516, 517), (520, 519, 532, 533), (312, 520, 533), (509, 508, 521, 522), (510, 509, 522, 523), (511, 510, 523, 524), (512, 511, 524, 525), (513, 512, 525, 526), (514, 513, 526, 527), (515, 514, 527, 528), (516, 515, 528, 529), (517, 516, 529, 530), (518, 517, 530, 531), (519, 518, 531, 532), (747, 539, 538, 746), (748, 540, 539, 747), (749, 541, 540, 748), (750, 542, 541, 749), (751, 543, 542, 750), (752, 544, 543, 751), (753, 545, 544, 752), (754, 546, 545, 753), (755, 547, 546, 754), (534, 547, 755), (744, 536, 535, 743), (745, 537, 536, 744), (746, 538, 537, 745), (547, 560, 559, 546), (534, 560, 547), (536, 549, 548, 535), (537, 550, 549, 536), (538, 551, 550, 537), (539, 552, 551, 538), (540, 553, 552, 539), (541, 554, 553, 540), (542, 555, 554, 541), (543, 556, 555, 542), (544, 557, 556, 543), (545, 558, 557, 544), (546, 559, 558, 545), (549, 562, 561, 548), (550, 563, 562, 549), (551, 564, 563, 550), (552, 565, 564, 551), (553, 566, 565, 552), (554, 567, 566, 553), (555, 568, 567, 554), (556, 569, 568, 555), (557, 570, 569, 556), (558, 571, 570, 557), (559, 572, 571, 558), (560, 573, 572, 559), (534, 573, 560), (563, 576, 575, 562), (564, 577, 576, 563), (565, 578, 577, 564), (566, 579, 578, 565), (567, 580, 579, 566), (568, 581, 580, 567), (569, 582, 581, 568), (570, 583, 582, 569), (571, 584, 583, 570), (572, 585, 584, 571), (573, 586, 585, 572), (534, 586, 573), (562, 575, 574, 561), (578, 591, 590, 577), (579, 592, 591, 578), (580, 593, 592, 579), (581, 594, 593, 580), (582, 595, 594, 581), (583, 596, 595, 582), (584, 597, 596, 583), (585, 598, 597, 584), (586, 599, 598, 585), (534, 599, 586), (575, 588, 587, 574), (576, 589, 588, 575), (577, 590, 589, 576), (593, 606, 605, 592), (594, 607, 606, 593), (595, 608, 607, 594), (596, 609, 608, 595), (597, 610, 609, 596), (598, 611, 610, 597), (599, 612, 611, 598), (534, 612, 599), (588, 601, 600, 587), (589, 602, 601, 588), (590, 603, 602, 589), (591, 604, 603, 590), (592, 605, 604, 591), (608, 621, 620, 607), (609, 622, 621, 608), (610, 623, 622, 609), (611, 624, 623, 610), (612, 625, 624, 611), (534, 625, 612), (601, 614, 613, 600), (602, 615, 614, 601), (603, 616, 615, 602), (604, 617, 616, 603), (605, 618, 617, 604), (606, 619, 618, 605), (607, 620, 619, 606), (623, 636, 635, 622), (624, 637, 636, 623), (625, 638, 637, 624), (534, 638, 625), (614, 627, 626, 613), (615, 628, 627, 614), (616, 629, 628, 615), (617, 630, 629, 616), (618, 631, 630, 617), (619, 632, 631, 618), (620, 633, 632, 619), (621, 634, 633, 620), (622, 635, 634, 621), (651, 650, 807, 808), (650, 663, 662, 649), (651, 664, 663, 650), (534, 664, 651), (640, 653, 652, 639), (641, 654, 653, 640), (642, 655, 654, 641), (643, 656, 655, 642), (644, 657, 656, 643), (645, 658, 657, 644), (646, 659, 658, 645), (647, 660, 659, 646), (648, 661, 660, 647), (649, 662, 661, 648), (534, 677, 664), (653, 666, 665, 652), (654, 667, 666, 653), (655, 668, 667, 654), (656, 669, 668, 655), (657, 670, 669, 656), (658, 671, 670, 657), (659, 672, 671, 658), (660, 673, 672, 659), (661, 674, 673, 660), (662, 675, 674, 661), (663, 676, 675, 662), (664, 677, 676, 663), (667, 680, 679, 666), (668, 681, 680, 667), (669, 682, 681, 668), (670, 683, 682, 669), (671, 684, 683, 670), (672, 685, 684, 671), (673, 686, 685, 672), (674, 687, 686, 673), (675, 688, 687, 674), (676, 689, 688, 675), (677, 690, 689, 676), (534, 690, 677), (666, 679, 678, 665), (682, 695, 694, 681), (683, 696, 695, 682), (684, 697, 696, 683), (685, 698, 697, 684), (686, 699, 698, 685), (687, 700, 699, 686), (688, 701, 700, 687), (689, 702, 701, 688), (690, 703, 702, 689), (534, 703, 690), (679, 692, 691, 678), (680, 693, 692, 679), (681, 694, 693, 680), (697, 710, 709, 696), (698, 711, 710, 697), (699, 712, 711, 698), (700, 713, 712, 699), (701, 714, 713, 700), (702, 715, 714, 701), (703, 716, 715, 702), (534, 716, 703), (692, 705, 704, 691), (693, 706, 705, 692), (694, 707, 706, 693), (695, 708, 707, 694), (696, 709, 708, 695), (712, 725, 724, 711), (713, 726, 725, 712), (714, 727, 726, 713), (715, 728, 727, 714), (716, 729, 728, 715), (534, 729, 716), (705, 718, 717, 704), (706, 719, 718, 705), (707, 720, 719, 706), (708, 721, 720, 707), (709, 722, 721, 708), (710, 723, 722, 709), (711, 724, 723, 710), (727, 740, 739, 726), (728, 741, 740, 727), (729, 742, 741, 728), (313, 535, 548, 326), (534, 742, 729), (521, 743, 535, 313), (508, 730, 743, 521), (718, 731, 730, 717), (495, 717, 730, 508), (719, 732, 731, 718), (482, 704, 717, 495), (720, 733, 732, 719), (469, 691, 704, 482), (721, 734, 733, 720), (456, 678, 691, 469), (722, 735, 734, 721), (443, 665, 678, 456), (723, 736, 735, 722), (430, 652, 665, 443), (724, 737, 736, 723), (417, 639, 652, 430), (725, 738, 737, 724), (726, 739, 738, 725), (742, 755, 754, 741), (534, 755, 742), (731, 744, 743, 730), (732, 745, 744, 731), (733, 746, 745, 732), (734, 747, 746, 733), (735, 748, 747, 734), (736, 749, 748, 735), (737, 750, 749, 736), (738, 751, 750, 737), (391, 613, 626, 404), (739, 752, 751, 738), (378, 600, 613, 391), (365, 587, 600, 378), (740, 753, 752, 739), (352, 574, 587, 365), (339, 561, 574, 352), (741, 754, 753, 740), (326, 548, 561, 339), (756, 783, 784, 785, 786, 787, 788, 789, 790, 791, 792, 793, 794, 795, 809, 808, 807, 806, 805, 804, 803, 802, 801, 800, 799, 798, 797, 796, 769, 770, 771, 772, 773, 774, 775, 776, 777, 778, 779, 780, 781, 782, 768, 767, 766, 765, 764, 763, 762, 761, 760, 759, 758, 757), (636, 637, 794, 793), (637, 638, 795, 794), (312, 416, 768, 782), (429, 312, 782, 781), (417, 418, 770, 769), (418, 419, 771, 770), (405, 404, 756, 757), (419, 420, 772, 771), (406, 405, 757, 758), (420, 421, 773, 772), (407, 406, 758, 759), (421, 422, 774, 773), (408, 407, 759, 760), (422, 423, 775, 774), (409, 408, 760, 761), (423, 424, 776, 775), (410, 409, 761, 762), (424, 425, 777, 776), (411, 410, 762, 763), (425, 426, 778, 777), (412, 411, 763, 764), (426, 427, 779, 778), (413, 412, 764, 765), (640, 639, 796, 797), (427, 428, 780, 779), (414, 413, 765, 766), (641, 640, 797, 798), (626, 627, 784, 783), (428, 429, 781, 780), (415, 414, 766, 767), (642, 641, 798, 799), (627, 628, 785, 784), (416, 415, 767, 768), (643, 642, 799, 800), (628, 629, 786, 785), (644, 643, 800, 801), (629, 630, 787, 786), (645, 644, 801, 802), (630, 631, 788, 787), (646, 645, 802, 803), (631, 632, 789, 788), (638, 534, 809, 795), (647, 646, 803, 804), (639, 417, 769, 796), (632, 633, 790, 789), (648, 647, 804, 805), (534, 651, 808, 809), (633, 634, 791, 790), (649, 648, 805, 806), (634, 635, 792, 791), (650, 649, 806, 807), (404, 626, 783, 756), (635, 636, 793, 792), (1314, 1313, 1321, 1322), (1281, 1280, 814, 815), (1313, 1312, 1320, 1321), (1282, 1281, 815, 816), (1312, 1311, 1319, 1320), (1283, 1282, 816, 817), (1311, 1310, 1318, 1319), (1284, 1283, 817, 818), (1277, 1066, 811), (1310, 1309, 1317, 1318), (1309, 1308, 1316, 1317), (1278, 1277, 811, 812), (1308, 930, 1316), (1279, 1278, 812, 813), (1303, 1302, 1310, 1311), (1280, 1279, 813, 814), (1302, 1301, 1309, 1310), (814, 813, 828, 829), (1301, 1300, 1308, 1309), (815, 814, 829, 830), (1300, 930, 1308), (816, 815, 830, 831), (1307, 1306, 1314, 1315), (817, 816, 831, 832), (1306, 1305, 1313, 1314), (818, 817, 832, 833), (811, 1066, 826), (1305, 1304, 1312, 1313), (1304, 1303, 1311, 1312), (812, 811, 826, 827), (1298, 1297, 1305, 1306), (813, 812, 827, 828), (1297, 1296, 1304, 1305), (833, 832, 847, 848), (826, 1066, 841), (1296, 1295, 1303, 1304), (1295, 1294, 1302, 1303), (827, 826, 841, 842), (1294, 1293, 1301, 1302), (828, 827, 842, 843), (1293, 1292, 1300, 1301), (829, 828, 843, 844), (1292, 930, 1300), (830, 829, 844, 845), (1299, 1298, 1306, 1307), (831, 830, 845, 846), (823, 824, 1293, 1294), (832, 831, 846, 847), (844, 843, 858, 859), (824, 825, 1292, 1293), (845, 844, 859, 860), (825, 930, 1292), (846, 845, 860, 861), (810, 819, 1298, 1299), (847, 846, 861, 862), (819, 820, 1297, 1298), (848, 847, 862, 863), (841, 1066, 856), (820, 821, 1296, 1297), (821, 822, 1295, 1296), (842, 841, 856, 857), (822, 823, 1294, 1295), (843, 842, 857, 858), (836, 837, 821, 820), (860, 859, 874, 875), (837, 838, 822, 821), (861, 860, 875, 876), (838, 839, 823, 822), (862, 861, 876, 877), (839, 840, 824, 823), (863, 862, 877, 878), (856, 1066, 871), (840, 849, 825, 824), (849, 930, 825), (857, 856, 871, 872), (834, 835, 819, 810), (858, 857, 872, 873), (835, 836, 820, 819), (859, 858, 873, 874), (864, 865, 849, 840), (865, 930, 849), (872, 871, 886, 887), (850, 851, 835, 834), (873, 872, 887, 888), (851, 852, 836, 835), (874, 873, 888, 889), (852, 853, 837, 836), (875, 874, 889, 890), (853, 854, 838, 837), (876, 875, 890, 891), (854, 855, 839, 838), (877, 876, 891, 892), (855, 864, 840, 839), (878, 877, 892, 893), (871, 1066, 886), (868, 869, 853, 852), (869, 870, 854, 853), (891, 890, 905, 906), (870, 879, 855, 854), (892, 891, 906, 907), (879, 880, 864, 855), (893, 892, 907, 908), (886, 1066, 901), (880, 881, 865, 864), (881, 930, 865), (887, 886, 901, 902), (866, 867, 851, 850), (888, 887, 902, 903), (867, 868, 852, 851), (889, 888, 903, 904), (896, 897, 881, 880), (890, 889, 904, 905), (897, 930, 881), (903, 902, 917, 918), (882, 883, 867, 866), (904, 903, 918, 919), (883, 884, 868, 867), (905, 904, 919, 920), (884, 885, 869, 868), (906, 905, 920, 921), (885, 894, 870, 869), (907, 906, 921, 922), (894, 895, 879, 870), (908, 907, 922, 923), (901, 1066, 916), (895, 896, 880, 879), (909, 910, 894, 885), (902, 901, 916, 917), (910, 911, 895, 894), (922, 921, 936, 937), (911, 912, 896, 895), (923, 922, 937, 938), (916, 1066, 931), (912, 913, 897, 896), (913, 930, 897), (917, 916, 931, 932), (898, 899, 883, 882), (918, 917, 932, 933), (899, 900, 884, 883), (919, 918, 933, 934), (900, 909, 885, 884), (920, 919, 934, 935), (929, 930, 913), (921, 920, 935, 936), (933, 932, 947, 948), (914, 915, 899, 898), (934, 933, 948, 949), (915, 924, 900, 899), (935, 934, 949, 950), (924, 925, 909, 900), (936, 935, 950, 951), (925, 926, 910, 909), (937, 936, 951, 952), (926, 927, 911, 910), (938, 937, 952, 953), (931, 1066, 946), (927, 928, 912, 911), (928, 929, 913, 912), (932, 931, 946, 947), (942, 943, 926, 925), (952, 951, 966, 967), (943, 944, 927, 926), (953, 952, 967, 968), (946, 1066, 961), (944, 945, 928, 927), (945, 954, 929, 928), (947, 946, 961, 962), (954, 930, 929), (948, 947, 962, 963), (939, 940, 915, 914), (949, 948, 963, 964), (940, 941, 924, 915), (950, 949, 964, 965), (941, 942, 925, 924), (951, 950, 965, 966), (970, 930, 954), (955, 956, 940, 939), (964, 963, 978, 979), (956, 957, 941, 940), (965, 964, 979, 980), (957, 958, 942, 941), (966, 965, 980, 981), (958, 959, 943, 942), (967, 966, 981, 982), (959, 960, 944, 943), (968, 967, 982, 983), (961, 1066, 976), (960, 969, 945, 944), (969, 970, 954, 945), (962, 961, 976, 977), (975, 984, 960, 959), (963, 962, 977, 978), (984, 985, 969, 960), (983, 982, 997, 998), (976, 1066, 991), (985, 986, 970, 969), (986, 930, 970), (977, 976, 991, 992), (971, 972, 956, 955), (978, 977, 992, 993), (972, 973, 957, 956), (979, 978, 993, 994), (973, 974, 958, 957), (980, 979, 994, 995), (974, 975, 959, 958), (981, 980, 995, 996), (988, 989, 973, 972), (982, 981, 996, 997), (994, 993, 1008, 1009), (989, 990, 974, 973), (995, 994, 1009, 1010), (990, 999, 975, 974), (996, 995, 1010, 1011), (999, 1000, 984, 975), (997, 996, 1011, 1012), (1000, 1001, 985, 984), (998, 997, 1012, 1013), (991, 1066, 1006), (1001, 1002, 986, 985), (1002, 930, 986), (992, 991, 1006, 1007), (987, 988, 972, 971), (993, 992, 1007, 1008), (1016, 1017, 1001, 1000), (1013, 1012, 1027, 1028), (1006, 1066, 1021), (1017, 1018, 1002, 1001), (1018, 930, 1002), (1007, 1006, 1021, 1022), (1003, 1004, 988, 987), (1008, 1007, 1022, 1023), (1004, 1005, 989, 988), (1009, 1008, 1023, 1024), (1005, 1014, 990, 989), (1010, 1009, 1024, 1025), (1014, 1015, 999, 990), (1011, 1010, 1025, 1026), (1015, 1016, 1000, 999), (1012, 1011, 1026, 1027), (1020, 1029, 1005, 1004), (1029, 1030, 1014, 1005), (1025, 1024, 1039, 1040), (1030, 1031, 1015, 1014), (1026, 1025, 1040, 1041), (1031, 1032, 1016, 1015), (1027, 1026, 1041, 1042), (1032, 1033, 1017, 1016), (1028, 1027, 1042, 1043), (1021, 1066, 1036), (1033, 1034, 1018, 1017), (1034, 930, 1018), (1022, 1021, 1036, 1037), (1019, 1020, 1004, 1003), (1023, 1022, 1037, 1038), (1048, 1049, 1033, 1032), (1024, 1023, 1038, 1039), (1049, 1050, 1034, 1033), (1050, 930, 1034), (1037, 1036, 1051, 1052), (1035, 1044, 1020, 1019), (1038, 1037, 1052, 1053), (1044, 1045, 1029, 1020), (1039, 1038, 1053, 1054), (1045, 1046, 1030, 1029), (1040, 1039, 1054, 1055), (1046, 1047, 1031, 1030), (1041, 1040, 1055, 1056), (1047, 1048, 1032, 1031), (1042, 1041, 1056, 1057), (1061, 1062, 1046, 1045), (1043, 1042, 1057, 1058), (1036, 1066, 1051), (1062, 1063, 1047, 1046), (1056, 1055, 1071, 1072), (1063, 1064, 1048, 1047), (1057, 1056, 1072, 1073), (1064, 1065, 1049, 1048), (1058, 1057, 1073, 1074), (1051, 1066, 1067), (1065, 1075, 1050, 1049), (1075, 930, 1050), (1052, 1051, 1067, 1068), (1059, 1060, 1044, 1035), (1053, 1052, 1068, 1069), (1060, 1061, 1045, 1044), (1054, 1053, 1069, 1070), (1090, 1091, 1075, 1065), (1055, 1054, 1070, 1071), (1068, 1067, 1082, 1083), (1091, 930, 1075), (1069, 1068, 1083, 1084), (1076, 1077, 1060, 1059), (1070, 1069, 1084, 1085), (1077, 1078, 1061, 1060), (1071, 1070, 1085, 1086), (1078, 1079, 1062, 1061), (1072, 1071, 1086, 1087), (1079, 1080, 1063, 1062), (1073, 1072, 1087, 1088), (1080, 1081, 1064, 1063), (1074, 1073, 1088, 1089), (1067, 1066, 1082), (1081, 1090, 1065, 1064), (1094, 1095, 1079, 1078), (1087, 1086, 1101, 1102), (1095, 1096, 1080, 1079), (1088, 1087, 1102, 1103), (1096, 1105, 1081, 1080), (1089, 1088, 1103, 1104), (1082, 1066, 1097), (1105, 1106, 1090, 1081), (1106, 1107, 1091, 1090), (1083, 1082, 1097, 1098), (1107, 930, 1091), (1084, 1083, 1098, 1099), (1092, 1093, 1077, 1076), (1085, 1084, 1099, 1100), (1093, 1094, 1078, 1077), (1086, 1085, 1100, 1101), (1122, 1123, 1107, 1106), (1123, 930, 1107), (1099, 1098, 1113, 1114), (1108, 1109, 1093, 1092), (1100, 1099, 1114, 1115), (1109, 1110, 1094, 1093), (1101, 1100, 1115, 1116), (1110, 1111, 1095, 1094), (1102, 1101, 1116, 1117), (1111, 1120, 1096, 1095), (1103, 1102, 1117, 1118), (1120, 1121, 1105, 1096), (1104, 1103, 1118, 1119), (1097, 1066, 1112), (1121, 1122, 1106, 1105), (1135, 1136, 1120, 1111), (1098, 1097, 1112, 1113), (1136, 1137, 1121, 1120), (1118, 1117, 1132, 1133), (1137, 1138, 1122, 1121), (1119, 1118, 1133, 1134), (1112, 1066, 1127), (1138, 1139, 1123, 1122), (1139, 930, 1123), (1113, 1112, 1127, 1128), (1124, 1125, 1109, 1108), (1114, 1113, 1128, 1129), (1125, 1126, 1110, 1109), (1115, 1114, 1129, 1130), (1126, 1135, 1111, 1110), (1116, 1115, 1130, 1131), (1155, 930, 1139), (1117, 1116, 1131, 1132), (1129, 1128, 1143, 1144), (1140, 1141, 1125, 1124), (1130, 1129, 1144, 1145), (1141, 1150, 1126, 1125), (1131, 1130, 1145, 1146), (1150, 1151, 1135, 1126), (1132, 1131, 1146, 1147), (1151, 1152, 1136, 1135), (1133, 1132, 1147, 1148), (1152, 1153, 1137, 1136), (1134, 1133, 1148, 1149), (1127, 1066, 1142), (1153, 1154, 1138, 1137), (1154, 1155, 1139, 1138), (1128, 1127, 1142, 1143), (1168, 1169, 1153, 1152), (1148, 1147, 1162, 1163), (1169, 1170, 1154, 1153), (1149, 1148, 1163, 1164), (1142, 1066, 1157), (1170, 1171, 1155, 1154), (1171, 930, 1155), (1143, 1142, 1157, 1158), (1156, 1165, 1141, 1140), (1144, 1143, 1158, 1159), (1165, 1166, 1150, 1141), (1145, 1144, 1159, 1160), (1166, 1167, 1151, 1150), (1146, 1145, 1160, 1161), (1167, 1168, 1152, 1151), (1147, 1146, 1161, 1162), (1185, 1186, 1170, 1169), (1186, 1195, 1171, 1170), (1160, 1159, 1174, 1175), (1195, 930, 1171), (1161, 1160, 1175, 1176), (1180, 1181, 1165, 1156), (1162, 1161, 1176, 1177), (1181, 1182, 1166, 1165), (1163, 1162, 1177, 1178), (1182, 1183, 1167, 1166), (1164, 1163, 1178, 1179), (1157, 1066, 1172), (1183, 1184, 1168, 1167), (1184, 1185, 1169, 1168), (1158, 1157, 1172, 1173), (1197, 1198, 1182, 1181), (1159, 1158, 1173, 1174), (1198, 1199, 1183, 1182), (1179, 1178, 1193, 1194), (1172, 1066, 1187), (1199, 1200, 1184, 1183), (1200, 1201, 1185, 1184), (1173, 1172, 1187, 1188), (1201, 1210, 1186, 1185), (1174, 1173, 1188, 1189), (1210, 1211, 1195, 1186), (1175, 1174, 1189, 1190), (1211, 930, 1195), (1176, 1175, 1190, 1191), (1196, 1197, 1181, 1180), (1177, 1176, 1191, 1192), (1225, 1226, 1210, 1201), (1178, 1177, 1192, 1193), (1226, 1227, 1211, 1210), (1191, 1190, 1205, 1206), (1227, 930, 1211), (1192, 1191, 1206, 1207), (1212, 1213, 1197, 1196), (1193, 1192, 1207, 1208), (1213, 1214, 1198, 1197), (1194, 1193, 1208, 1209), (1187, 1066, 1202), (1214, 1215, 1199, 1198), (1215, 1216, 1200, 1199), (1188, 1187, 1202, 1203), (1216, 1225, 1201, 1200), (1189, 1188, 1203, 1204), (1376, 1375, 1225, 1216), (1190, 1189, 1204, 1205), (1202, 1066, 1217), (1375, 1374, 1226, 1225), (1374, 1373, 1227, 1226), (1203, 1202, 1217, 1218), (1373, 930, 1227), (1204, 1203, 1218, 1219), (1380, 1379, 1213, 1212), (1205, 1204, 1219, 1220), (1379, 1378, 1214, 1213), (1206, 1205, 1220, 1221), (1378, 1377, 1215, 1214), (1207, 1206, 1221, 1222), (1377, 1376, 1216, 1215), (1208, 1207, 1222, 1223), (1074, 1089, 1257, 1258), (1209, 1208, 1223, 1224), (1221, 1220, 1235, 1236), (833, 848, 1289, 1291), (1222, 1221, 1236, 1237), (1194, 1209, 1241, 1242), (1223, 1222, 1237, 1238), (953, 968, 1273, 1274), (1224, 1223, 1238, 1239), (1217, 1066, 1232), (1239, 1254, 1230, 1231), (878, 893, 1286, 1287), (1218, 1217, 1232, 1233), (1119, 1134, 1246, 1255), (1219, 1218, 1233, 1234), (998, 1013, 1270, 1271), (1220, 1219, 1234, 1235), (1164, 1179, 1243, 1244), (848, 863, 1288, 1289), (1233, 1232, 1247, 1248), (1043, 1058, 1259, 1260), (1234, 1233, 1248, 1249), (1209, 1224, 1240, 1241), (1235, 1234, 1249, 1250), (923, 938, 1275, 1276), (1236, 1235, 1250, 1251), (1089, 1104, 1256, 1257), (1237, 1236, 1251, 1252), (968, 983, 1272, 1273), (1238, 1237, 1252, 1253), (1134, 1149, 1245, 1246), (1239, 1238, 1253, 1254), (1232, 1066, 1247), (818, 833, 1291, 1290), (1254, 1269, 1229, 1230), (1252, 1251, 1266, 1267), (893, 908, 1285, 1286), (1253, 1252, 1267, 1268), (1058, 1074, 1258, 1259), (1254, 1253, 1268, 1269), (1247, 1066, 1262), (938, 953, 1274, 1275), (1104, 1119, 1255, 1256), (1248, 1247, 1262, 1263), (1179, 1194, 1242, 1243), (1249, 1248, 1263, 1264), (1013, 1028, 1261, 1270), (1250, 1249, 1264, 1265), (1224, 1239, 1231, 1240), (1251, 1250, 1265, 1266), (1263, 1262, 1277, 1278), (863, 878, 1287, 1288), (1264, 1263, 1278, 1279), (1284, 818, 1290, 1228), (1265, 1264, 1279, 1280), (1269, 1284, 1228, 1229), (1266, 1265, 1280, 1281), (1149, 1164, 1244, 1245), (1267, 1266, 1281, 1282), (1028, 1043, 1260, 1261), (1268, 1267, 1282, 1283), (983, 998, 1271, 1272), (1269, 1268, 1283, 1284), (1262, 1066, 1277), (1291, 1289, 1288, 1287, 1286, 1285, 1276, 1275, 1274, 1273, 1272, 1271, 1270, 1261, 1260, 1259, 1258, 1257, 1256, 1255, 1246, 1245, 1244, 1243, 1242, 1241, 1240, 1231, 1230, 1229, 1228, 1290), (908, 923, 1276, 1285), (914, 898, 1353, 1354), (1315, 1314, 1322, 1323), (1320, 1319, 1331, 1332), (1196, 1180, 1385, 1387), (1321, 1320, 1332, 1333), (1307, 1315, 1337, 1338), (1322, 1321, 1333, 1334), (1059, 1035, 1369, 1370), (1323, 1322, 1334, 1335), (1316, 930, 1328), (1335, 1350, 1326, 1327), (1140, 1124, 1382, 1383), (1317, 1316, 1328, 1329), (866, 850, 1342, 1351), (1318, 1317, 1329, 1330), (1003, 987, 1366, 1367), (1319, 1318, 1330, 1331), (810, 1299, 1339, 1340), (1180, 1156, 1384, 1385), (1329, 1328, 1343, 1344), (955, 939, 1355, 1356), (1330, 1329, 1344, 1345), (1315, 1323, 1336, 1337), (1331, 1330, 1345, 1346), (1092, 1076, 1371, 1372), (1332, 1331, 1346, 1347), (898, 882, 1352, 1353), (1333, 1332, 1347, 1348), (1035, 1019, 1368, 1369), (1334, 1333, 1348, 1349), (850, 834, 1341, 1342), (1335, 1334, 1349, 1350), (1328, 930, 1343), (1212, 1196, 1387, 1386), (1350, 1365, 1325, 1326), (1348, 1347, 1362, 1363), (1124, 1108, 1381, 1382), (1349, 1348, 1363, 1364), (939, 914, 1354, 1355), (1350, 1349, 1364, 1365), (1343, 930, 1358), (1076, 1059, 1370, 1371), (882, 866, 1351, 1352), (1344, 1343, 1358, 1359), (1299, 1307, 1338, 1339), (1345, 1344, 1359, 1360), (987, 971, 1357, 1366), (1346, 1345, 1360, 1361), (1323, 1335, 1327, 1336), (1347, 1346, 1361, 1362), (1359, 1358, 1373, 1374), (1156, 1140, 1383, 1384), (1360, 1359, 1374, 1375), (1380, 1212, 1386, 1324), (1361, 1360, 1375, 1376), (1365, 1380, 1324, 1325), (1362, 1361, 1376, 1377), (834, 810, 1340, 1341), (1363, 1362, 1377, 1378), (971, 955, 1356, 1357), (1364, 1363, 1378, 1379), (1019, 1003, 1367, 1368), (1365, 1364, 1379, 1380), (1358, 930, 1373), (1387, 1385, 1384, 1383, 1382, 1381, 1372, 1371, 1370, 1369, 1368, 1367, 1366, 1357, 1356, 1355, 1354, 1353, 1352, 1351, 1342, 1341, 1340, 1339, 1338, 1337, 1336, 1327, 1326, 1325, 1324, 1386), (1108, 1092, 1372, 1381)])
me_plane.polygons.foreach_set('use_smooth', [0, 0, 0, 0, 0, 0, 0, 0, 0, 0, 0, 0, 0, 0, 0, 0, 0, 0, 0, 0, 0, 0, 0, 0, 0, 0, 0, 0, 0, 0, 0, 0, 0, 0, 0, 0, 0, 0, 0, 0, 0, 0, 0, 0, 0, 0, 0, 0, 0, 0, 0, 0, 0, 0, 0, 0, 0, 0, 0, 0, 0, 0, 0, 0, 0, 0, 0, 1, 1, 1, 1, 1, 1, 1, 1, 1, 1, 1, 1, 1, 1, 1, 1, 1, 1, 1, 1, 1, 1, 1, 1, 1, 1, 1, 1, 1, 1, 1, 1, 1, 1, 1, 1, 1, 1, 1, 1, 1, 1, 1, 1, 1, 1, 1, 1, 1, 1, 1, 1, 1, 1, 1, 1, 1, 1, 1, 1, 1, 1, 1, 1, 1, 1, 1, 1, 1, 1, 1, 1, 1, 1, 1, 1, 1, 1, 1, 1, 1, 1, 1, 1, 1, 1, 1, 1, 1, 1, 1, 1, 1, 1, 1, 1, 1, 1, 1, 1, 1, 1, 1, 1, 1, 1, 1, 1, 1, 1, 1, 1, 1, 1, 1, 1, 1, 1, 1, 1, 1, 1, 1, 1, 1, 1, 1, 1, 1, 1, 1, 1, 1, 1, 1, 1, 1, 1, 1, 1, 1, 1, 1, 1, 1, 1, 1, 1, 1, 1, 1, 1, 1, 1, 1, 1, 1, 1, 1, 1, 1, 1, 1, 1, 1, 1, 1, 1, 1, 1, 1, 0, 0, 1, 1, 1, 1, 1, 1, 1, 1, 1, 1, 1, 1, 1, 1, 1, 1, 1, 1, 1, 1, 1, 1, 1, 1, 1, 1, 1, 1, 1, 1, 1, 1, 1, 1, 1, 1, 1, 1, 1, 1, 1, 1, 1, 1, 1, 1, 1, 1, 1, 1, 1, 1, 1, 1, 1, 1, 1, 1, 1, 1, 1, 1, 1, 1, 1, 1, 1, 1, 1, 1, 1, 1, 1, 1, 1, 1, 1, 1, 1, 1, 1, 1, 1, 1, 1, 1, 1, 1, 1, 1, 1, 1, 1, 1, 1, 1, 1, 1, 1, 1, 1, 1, 1, 1, 1, 1, 1, 1, 1, 1, 1, 1, 1, 1, 1, 1, 1, 1, 1, 1, 1, 1, 1, 1, 1, 1, 1, 1, 1, 1, 1, 1, 1, 1, 1, 1, 1, 1, 1, 1, 1, 1, 1, 1, 1, 1, 1, 1, 1, 1, 1, 1, 1, 1, 1, 1, 1, 1, 1, 1, 1, 1, 1, 1, 1, 1, 1, 1, 1, 1, 1, 1, 1, 1, 1, 1, 1, 1, 1, 1, 1, 1, 1, 1, 1, 1, 1, 1, 1, 1, 1, 1, 1, 1, 1, 1, 1, 1, 1, 1, 1, 1, 1, 1, 1, 1, 1, 1, 1, 1, 1, 1, 1, 1, 1, 1, 1, 1, 1, 1, 1, 1, 1, 1, 1, 1, 1, 1, 1, 1, 1, 1, 1, 1, 1, 1, 1, 1, 1, 1, 1, 1, 1, 1, 1, 1, 1, 1, 1, 1, 1, 1, 1, 1, 1, 1, 1, 1, 1, 1, 1, 1, 1, 1, 1, 1, 1, 1, 1, 1, 1, 1, 1, 1, 1, 1, 1, 1, 1, 1, 1, 1, 1, 1, 1, 1, 1, 1, 1, 1, 1, 1, 1, 1, 1, 1, 1, 1, 1, 1, 1, 1, 1, 1, 1, 1, 1, 1, 1, 1, 1, 1, 1, 1, 1, 1, 1, 1, 1, 1, 1, 1, 1, 1, 1, 1, 1, 1, 1, 1, 1, 1, 1, 1, 1, 1, 1, 1, 1, 1, 1, 1, 1, 1, 1, 1, 1, 1, 1, 1, 1, 1, 1, 1, 1, 1, 1, 1, 1, 1, 1, 1, 1, 1, 1, 1, 1, 1, 1, 1, 1, 1, 1, 1, 1, 1, 1, 1, 1, 1, 1, 1, 1, 1, 1, 1, 1, 1, 1, 1, 1, 1, 1, 1, 1, 1, 1, 1, 1, 1, 1, 1, 1, 1, 1, 1, 1, 1, 1, 1, 1, 1, 1, 1, 1, 1, 1, 1, 1, 1, 1, 1, 1, 1, 1, 1, 1, 1, 1, 1, 1, 1, 1, 1, 1, 1, 1, 1, 1, 1, 1, 1, 1, 1, 1, 1, 1, 1, 1, 1, 1, 1, 1, 1, 1, 1, 1, 1, 1, 1, 1, 1, 1, 1, 1, 1, 1, 1, 1, 1, 1, 1, 1, 1, 1, 1, 1, 1, 1, 1, 1, 1, 1, 1, 1, 1, 1, 1, 1, 1, 1, 1, 1, 1, 1, 1, 1, 1, 1, 1, 1, 1, 1, 1, 1, 1, 1, 1, 1, 1, 1, 1, 1, 1, 1, 1, 1, 1, 1, 1, 1, 1, 1, 1, 1, 1, 1, 1, 1, 1, 1, 1, 1, 1, 1, 1, 1, 1, 1, 1, 1, 1, 1, 1, 1, 1, 1, 1, 1, 1, 1, 1, 1, 1, 1, 1, 1, 1, 1, 1, 1, 1, 1, 1, 1, 1, 1, 1, 1, 1, 1, 1, 1, 1, 1, 1, 1, 1, 1, 1, 1, 1, 1, 1, 1, 1, 1, 1, 1, 1, 1, 1, 1, 1, 1, 1, 1, 1, 1, 1, 1, 1, 1, 1, 1, 1, 1, 1, 1, 1, 1, 1, 1, 1, 1, 1, 1, 1, 1, 1, 1, 1, 1, 1, 1, 1, 1, 1, 1, 1, 1, 1, 1, 1, 1, 1, 1, 1, 1, 1, 1, 1, 1, 1, 1, 1, 1, 1, 1, 1, 1, 1, 1, 1, 1, 1, 1, 1, 1, 1, 1, 1, 1, 1, 1, 1, 1, 1, 1, 1, 1, 1, 1, 1, 1, 1, 1, 1, 1, 1, 1, 1, 1, 1, 1, 1, 1, 1, 1, 1, 1, 1, 1, 1, 1, 1, 1, 1, 1, 1, 1, 1, 1, 1, 1, 1, 1, 1, 1, 1, 1, 1, 1, 1, 1, 1, 1, 1, 1, 1, 1, 1, 1, 1, 1, 1, 1, 1, 1, 1, 1, 1, 1, 1, 1, 1, 1, 1, 1, 1, 1, 1, 1, 1, 1, 1, 1, 1, 1, 1, 1, 1, 1, 1, 1, 1, 1, 1, 1, 1, 1, 1, 1, 1, 1, 1, 1, 1, 1, 1, 1, 1, 1, 1, 1, 1, 1, 1, 1, 1, 1, 1, 1, 1, 1, 1, 1, 1, 1, 1, 1, 1, 1, 1, 1, 1, 1, 1, 1, 1, 1, 1, 1, 1, 1, 1, 1, 1, 1, 1, 1, 1, 1, 1, 1, 1, 1, 1, 1, 1, 1, 1, 1, 1, 1, 1, 1, 1, 1, 1, 1, 1, 1, 1, 1, 1, 1, 1, 1, 1, 1, 1, 1, 1, 1, 1, 1, 1, 1, 1, 1, 1, 1, 1, 1, 1, 1, 1, 1, 1, 1, 1, 1, 1, 1, 1, 1, 1, 1, 1, 1, 1, 1, 1, 1, 1, 1, 1, 1, 1, 1, 1, 1, 1, 1, 1, 1, 1, 1, 1, 1, 1, 1, 1, 1, 1, 1, 1, 1, 1, 1, 1, 1, 1, 1, 1, 1, 1, 1, 1, 1, 1, 1, 1, 1, 1, 1, 1, 1, 1, 1, 1, 1, 1, 1, 1, 1, 1, 1, 1, 1, 1, 1, 1, 1, 1, 1, 1, 1, 1, 1, 1, 1, 1, 1, 1, 1, 1, 1, 1, 1, 1, 1, 1, 1, 1, 1, 1, 1, 1, 1, 1, 1, 1, 1, 1, 1, 1, 1, 1, 1, 1, 1, 1, 1, 1, 1, 1, 1, 1, 1, 1, 1, 1, 1, 1, 1, 1, 1, 1, 1, 1, 1, 1, 1, 1, 1, 1, 1, 1, 1, 1, 1, 1, 1, 1, 1, 1, 1, 1, 1, 1, 1, 1, 1, 1, 1, 1, 1, 1, 1, 1, 1, 1, 1, 1, 1, 1, 1, 1, 1, 1, 1, 1, 1, 1, 1, 1, 1, 1, 1, 1, 1, 1, 1, 1, 1, 1, 1, 1, 1, 1, 1, 1, 1, 1, 1, 1, 1, 1, 1, 1, 1, 1, 1])
me_plane.polygons.foreach_set('material_index', [0, 0, 0, 0, 0, 0, 0, 0, 0, 0, 0, 0, 0, 0, 0, 0, 0, 0, 0, 0, 0, 0, 0, 0, 0, 0, 0, 0, 0, 0, 0, 0, 0, 0, 0, 0, 0, 0, 0, 0, 0, 0, 0, 0, 0, 0, 0, 0, 0, 0, 0, 0, 0, 0, 0, 0, 0, 0, 0, 0, 0, 0, 0, 0, 0, 0, 1, 0, 0, 0, 0, 0, 0, 0, 0, 0, 0, 0, 0, 0, 0, 0, 0, 0, 0, 0, 0, 0, 0, 0, 0, 0, 0, 0, 0, 0, 0, 0, 0, 0, 0, 0, 0, 0, 0, 0, 0, 0, 0, 0, 0, 0, 0, 0, 0, 0, 0, 0, 0, 0, 0, 0, 0, 0, 0, 0, 0, 0, 0, 0, 0, 0, 0, 0, 0, 0, 0, 0, 0, 0, 0, 0, 0, 0, 0, 0, 0, 0, 0, 0, 0, 0, 0, 0, 0, 0, 0, 0, 0, 0, 0, 0, 0, 0, 0, 0, 0, 0, 0, 0, 0, 0, 0, 0, 0, 0, 0, 0, 0, 0, 0, 0, 0, 0, 0, 0, 0, 0, 0, 1, 1, 1, 1, 1, 1, 1, 1, 1, 1, 1, 1, 1, 1, 1, 1, 0, 0, 0, 0, 0, 0, 0, 0, 0, 0, 0, 0, 0, 0, 0, 0, 0, 0, 0, 0, 0, 0, 0, 0, 0, 0, 0, 0, 0, 0, 0, 0, 0, 0, 0, 0, 0, 0, 0, 0, 0, 0, 0, 0, 0, 0, 0, 0, 0, 0, 0, 0, 0, 0, 0, 0, 0, 0, 0, 0, 0, 0, 0, 0, 0, 0, 0, 0, 0, 0, 0, 0, 0, 0, 0, 0, 0, 0, 0, 0, 0, 0, 0, 0, 0, 0, 0, 0, 0, 0, 0, 0, 0, 0, 0, 0, 0, 0, 0, 0, 0, 0, 0, 0, 0, 0, 0, 0, 0, 0, 0, 0, 0, 0, 0, 0, 0, 0, 0, 0, 0, 0, 0, 0, 0, 0, 0, 0, 0, 0, 0, 0, 0, 0, 0, 0, 0, 0, 0, 0, 0, 0, 0, 0, 0, 0, 0, 0, 0, 0, 0, 0, 0, 0, 0, 0, 0, 0, 0, 0, 0, 0, 0, 0, 0, 0, 0, 0, 0, 0, 0, 0, 0, 0, 0, 0, 0, 0, 0, 0, 0, 0, 0, 0, 0, 0, 0, 0, 0, 0, 0, 0, 0, 0, 0, 0, 0, 0, 0, 0, 0, 0, 0, 0, 0, 0, 0, 0, 0, 0, 0, 0, 0, 0, 0, 0, 0, 0, 0, 0, 0, 0, 0, 0, 0, 0, 0, 0, 0, 0, 0, 0, 0, 0, 0, 0, 0, 0, 0, 0, 0, 0, 0, 0, 0, 0, 0, 0, 0, 0, 0, 0, 0, 0, 0, 0, 0, 0, 0, 0, 0, 0, 0, 0, 0, 0, 0, 0, 0, 0, 0, 0, 0, 0, 0, 0, 0, 0, 0, 0, 0, 0, 0, 0, 0, 0, 0, 0, 0, 0, 0, 0, 0, 0, 0, 0, 0, 0, 0, 0, 0, 0, 0, 0, 0, 0, 0, 0, 0, 0, 0, 0, 0, 0, 0, 0, 0, 0, 0, 0, 0, 0, 0, 0, 0, 0, 0, 0, 0, 0, 0, 0, 0, 0, 0, 0, 0, 0, 0, 0, 0, 0, 0, 0, 0, 0, 0, 0, 0, 0, 0, 0, 0, 0, 0, 0, 0, 0, 0, 0, 0, 0, 0, 0, 0, 0, 0, 0, 0, 0, 0, 0, 0, 0, 0, 0, 0, 0, 0, 0, 0, 0, 0, 0, 0, 0, 0, 0, 0, 0, 0, 0, 0, 0, 0, 0, 0, 0, 0, 0, 0, 0, 0, 0, 0, 0, 0, 0, 0, 0, 0, 0, 0, 0, 0, 0, 0, 0, 0, 0, 0, 0, 0, 0, 0, 0, 0, 0, 0, 0, 0, 0, 0, 0, 0, 0, 0, 0, 0, 0, 0, 0, 0, 0, 0, 0, 0, 0, 0, 0, 0, 0, 0, 0, 0, 0, 0, 0, 0, 0, 0, 0, 0, 0, 0, 0, 0, 0, 0, 0, 0, 0, 0, 0, 0, 0, 0, 0, 0, 0, 0, 0, 0, 0, 0, 0, 0, 0, 0, 0, 0, 0, 0, 0, 0, 0, 0, 0, 0, 0, 0, 0, 0, 0, 0, 0, 0, 0, 0, 0, 0, 0, 0, 0, 0, 0, 0, 0, 0, 0, 0, 0, 3, 2, 3, 2, 3, 2, 3, 2, 2, 3, 3, 2, 3, 2, 3, 2, 3, 2, 3, 2, 3, 2, 3, 2, 3, 2, 2, 3, 3, 2, 3, 2, 3, 2, 2, 3, 3, 2, 3, 2, 3, 2, 3, 2, 3, 2, 3, 2, 2, 3, 2, 3, 2, 3, 2, 3, 2, 2, 3, 3, 2, 3, 2, 3, 2, 3, 2, 3, 2, 3, 2, 2, 3, 3, 2, 3, 2, 3, 2, 3, 3, 2, 3, 2, 3, 2, 3, 2, 3, 2, 3, 2, 3, 2, 2, 3, 3, 2, 3, 2, 3, 2, 2, 3, 3, 2, 3, 2, 3, 2, 3, 2, 3, 2, 3, 2, 3, 2, 3, 2, 3, 2, 3, 2, 2, 3, 3, 2, 3, 2, 3, 2, 2, 3, 3, 2, 3, 2, 3, 2, 3, 2, 3, 2, 2, 3, 2, 3, 2, 3, 2, 3, 2, 3, 2, 2, 3, 3, 2, 3, 2, 3, 2, 2, 3, 3, 2, 3, 2, 3, 2, 3, 2, 3, 2, 3, 3, 2, 3, 2, 3, 2, 3, 2, 3, 2, 2, 3, 3, 2, 3, 2, 3, 2, 2, 3, 3, 2, 3, 2, 3, 2, 3, 2, 3, 2, 3, 2, 2, 3, 2, 3, 2, 3, 2, 3, 2, 2, 3, 3, 2, 3, 2, 3, 2, 2, 3, 3, 2, 3, 2, 3, 2, 3, 2, 3, 2, 3, 2, 3, 3, 2, 3, 2, 3, 2, 3, 2, 2, 3, 3, 2, 3, 2, 3, 2, 3, 3, 2, 3, 2, 3, 2, 3, 2, 3, 2, 3, 2, 3, 2, 2, 3, 2, 3, 2, 3, 2, 2, 3, 3, 2, 3, 2, 3, 2, 3, 2, 2, 3, 2, 3, 2, 3, 2, 3, 2, 3, 2, 3, 2, 2, 3, 3, 2, 3, 2, 3, 2, 2, 3, 3, 2, 3, 2, 3, 2, 3, 2, 3, 3, 2, 3, 2, 3, 2, 3, 2, 3, 2, 3, 2, 2, 3, 3, 2, 3, 2, 3, 2, 2, 3, 3, 2, 3, 2, 3, 2, 3, 2, 3, 2, 2, 3, 2, 3, 2, 3, 2, 3, 2, 3, 2, 2, 3, 3, 2, 3, 2, 3, 2, 2, 3, 3, 2, 3, 2, 3, 2, 3, 2, 3, 2, 3, 3, 2, 3, 2, 3, 2, 3, 2, 3, 2, 2, 3, 3, 2, 3, 2, 3, 2, 2, 3, 3, 2, 3, 2, 3, 2, 3, 2, 3, 2, 3, 2, 3, 2, 3, 2, 3, 2, 3, 2, 2, 3, 3, 2, 3, 2, 3, 2, 2, 3, 3, 2, 3, 2, 3, 2, 3, 2, 3, 2, 3, 2, 2, 2, 2, 2, 2, 2, 2, 2, 2, 2, 2, 2, 2, 2, 2, 2, 2, 2, 2, 2, 2, 2, 2, 2, 2, 2, 2, 2, 2, 2, 2, 2, 2, 2, 2, 2, 2, 2, 2, 2, 2, 2, 2, 2, 2, 2, 2, 2, 2, 2, 2, 2, 2, 2, 2, 2, 2, 2, 2, 2, 2, 2, 2, 2, 2, 2, 3, 3, 3, 3, 3, 3, 3, 3, 3, 3, 3, 3, 3, 3, 3, 3, 3, 3, 3, 3, 3, 3, 3, 3, 3, 3, 3, 3, 3, 3, 3, 3, 3, 3, 3, 3, 3, 3, 3, 3, 3, 3, 3, 3, 3, 3, 3, 3, 3, 3, 3, 3, 3, 3, 3, 3, 3, 3, 3, 3, 3, 3, 3, 3, 3, 3])
me_plane.materials.append(mat_material_001)
me_plane.materials.append(mat_material_002)
me_plane.materials.append(mat_material_003)
me_plane.materials.append(mat_material_004)
me_plane.use_remesh_preserve_volume = False
me_plane.use_remesh_preserve_attributes = False
me_plane.use_mirror_vertex_groups = False
me_plane.update()

# ---- objects
ob_luxomatpd2_180 = bpy.data.objects.new('LuxomatPD2-180', me_plane)
ob_lamp = bpy.data.objects.new('Lamp', light_lamp)
ob_camera = bpy.data.objects.new('Camera', cam_camera)

# ---- transforms, parenting, visibility, modifiers, constraints
ob_luxomatpd2_180.location = (0.0, 0.0, 0.0)
ob_luxomatpd2_180.lineart.crease_threshold = 0.0
_m = ob_luxomatpd2_180.modifiers.new('Auto Smooth', 'NODES')
_m.node_group = ng_auto_smooth
_gi = [s.identifier for s in ng_auto_smooth.interface.items_tree if s.item_type == 'SOCKET' and s.in_out == 'INPUT']
_m[_gi[1]] = 0.5236  # Angle
ob_lamp.location = (4.076, 1.005, 5.904)
ob_lamp.rotation_euler = (0.6503, 0.05522, 1.866)
ob_lamp.lock_rotations_4d = False
ob_lamp.empty_display_type = 'ARROWS'
ob_lamp.color = (0.0, 0.0, 0.0, 0.0)
ob_lamp.lineart.crease_threshold = 0.0
ob_camera.location = (7.481, -6.508, 5.344)
ob_camera.rotation_euler = (1.109, 0.0, 0.8149)
ob_camera.lock_rotations_4d = False
ob_camera.empty_display_type = 'ARROWS'
ob_camera.color = (0.0, 0.0, 0.0, 0.0)
ob_camera.display_type = 'WIRE'
ob_camera.lineart.crease_threshold = 0.0

# ---- collection membership
col_collection_1.objects.link(ob_luxomatpd2_180)
col_collection_1.objects.link(ob_lamp)
col_collection_1.objects.link(ob_camera)

# ---- scene / render settings (as saved in the file)
scene.camera = ob_camera
scene.frame_start = 1; scene.frame_end = 250; scene.frame_set(1)
scene.render.engine = 'BLENDER_EEVEE_NEXT'
scene.render.resolution_percentage = 50
scene.render.dither_intensity = 0.0
scene.cycles.use_denoising = False
scene.cycles.samples = 128
scene.cycles.sampling_pattern = 'TABULATED_SOBOL'
scene.cycles.use_adaptive_sampling = False
scene.cycles.use_light_tree = False
scene.cycles.blur_glossy = 0.0
scene.cycles.sample_clamp_indirect = 0.0
scene.view_settings.view_transform = 'Standard'
bpy.context.view_layer.update()
